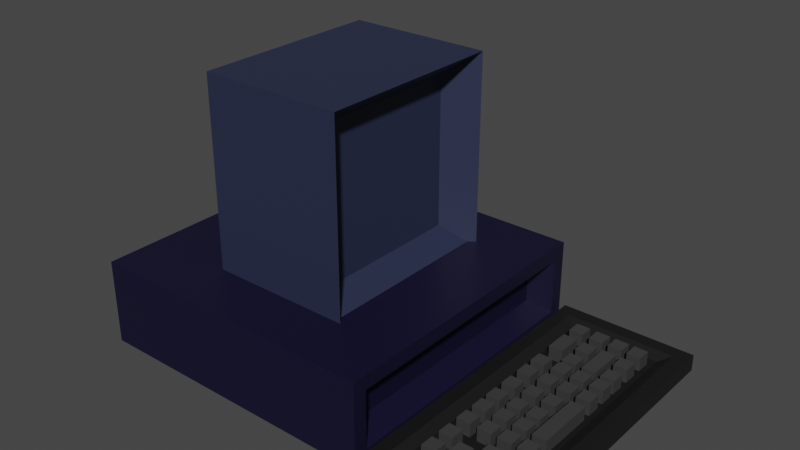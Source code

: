 # Source: PC.blend  (saved by Blender 3.3.6; exported with 4.5.12 LTS)
import bpy
from mathutils import Matrix  # noqa: F401  (used for matrix-valued properties, if any)

bpy.ops.wm.read_factory_settings(use_empty=True)
scene = bpy.context.scene
scene.name = 'Scene'

# ---- collections
col_collection = bpy.data.collections.new('Collection'); scene.collection.children.link(col_collection)

# ---- materials (node trees are filled in below, after node groups)
mat_material_002 = bpy.data.materials.new('Material.002')
mat_material_002.use_transparent_shadow = False
mat_material_003 = bpy.data.materials.new('Material.003')
mat_material_003.use_transparent_shadow = False
mat_material_024 = bpy.data.materials.new('Material.024')
mat_material_024.use_transparent_shadow = False
mat_material_004 = bpy.data.materials.new('Material.004')
mat_material_004.use_transparent_shadow = False
mat_material_005 = bpy.data.materials.new('Material.005')
mat_material_005.use_transparent_shadow = False
mat_material_007 = bpy.data.materials.new('Material.007')
mat_material_007.use_transparent_shadow = False
mat_material_006 = bpy.data.materials.new('Material.006')
mat_material_006.use_transparent_shadow = False
mat_material_008 = bpy.data.materials.new('Material.008')
mat_material_008.use_transparent_shadow = False
mat_material_009 = bpy.data.materials.new('Material.009')
mat_material_009.use_transparent_shadow = False
mat_material_010 = bpy.data.materials.new('Material.010')
mat_material_010.use_transparent_shadow = False
mat_material_011 = bpy.data.materials.new('Material.011')
mat_material_011.use_transparent_shadow = False
mat_material_001 = bpy.data.materials.new('Material.001')
mat_material_001.use_transparent_shadow = False
mat_material_012 = bpy.data.materials.new('Material.012')
mat_material_012.use_transparent_shadow = False
mat_material_013 = bpy.data.materials.new('Material.013')
mat_material_013.use_transparent_shadow = False
mat_material_014 = bpy.data.materials.new('Material.014')
mat_material_014.use_transparent_shadow = False
mat_material_015 = bpy.data.materials.new('Material.015')
mat_material_015.use_transparent_shadow = False
mat_material_016 = bpy.data.materials.new('Material.016')
mat_material_016.use_transparent_shadow = False
mat_material_017 = bpy.data.materials.new('Material.017')
mat_material_017.use_transparent_shadow = False
mat_material_018 = bpy.data.materials.new('Material.018')
mat_material_018.use_transparent_shadow = False
mat_material_019 = bpy.data.materials.new('Material.019')
mat_material_019.use_transparent_shadow = False
mat_material_020 = bpy.data.materials.new('Material.020')
mat_material_020.use_transparent_shadow = False
mat_material_021 = bpy.data.materials.new('Material.021')
mat_material_021.use_transparent_shadow = False
mat_material_022 = bpy.data.materials.new('Material.022')
mat_material_022.use_transparent_shadow = False
mat_material_023 = bpy.data.materials.new('Material.023')
mat_material_023.use_transparent_shadow = False
mat_material_025 = bpy.data.materials.new('Material.025')
mat_material_025.use_transparent_shadow = False
mat_material_026 = bpy.data.materials.new('Material.026')
mat_material_026.use_transparent_shadow = False
mat_material_027 = bpy.data.materials.new('Material.027')
mat_material_027.use_transparent_shadow = False
mat_material_028 = bpy.data.materials.new('Material.028')
mat_material_028.use_transparent_shadow = False
mat_material_029 = bpy.data.materials.new('Material.029')
mat_material_029.use_transparent_shadow = False
mat_material_030 = bpy.data.materials.new('Material.030')
mat_material_030.use_transparent_shadow = False
mat_material_031 = bpy.data.materials.new('Material.031')
mat_material_031.use_transparent_shadow = False
mat_material_032 = bpy.data.materials.new('Material.032')
mat_material_032.use_transparent_shadow = False
mat_material_041 = bpy.data.materials.new('Material.041')
mat_material_041.use_transparent_shadow = False
mat_material_040 = bpy.data.materials.new('Material.040')
mat_material_040.use_transparent_shadow = False
mat_material_039 = bpy.data.materials.new('Material.039')
mat_material_039.use_transparent_shadow = False
mat_material_038 = bpy.data.materials.new('Material.038')
mat_material_038.use_transparent_shadow = False
mat_material_037 = bpy.data.materials.new('Material.037')
mat_material_037.use_transparent_shadow = False
mat_material_036 = bpy.data.materials.new('Material.036')
mat_material_036.use_transparent_shadow = False
mat_material_035 = bpy.data.materials.new('Material.035')
mat_material_035.use_transparent_shadow = False
mat_material_034 = bpy.data.materials.new('Material.034')
mat_material_034.use_transparent_shadow = False
mat_material_033 = bpy.data.materials.new('Material.033')
mat_material_033.use_transparent_shadow = False

# ---- material node trees
mat_material_002.use_nodes = True; mat_material_002.node_tree.nodes.clear()
_N = mat_material_002.node_tree.nodes; _L = mat_material_002.node_tree.links
n0 = _N.new('ShaderNodeBsdfPrincipled'); n0.name = 'Principled BSDF'; n0.location = (10, 300)
n0.distribution = 'GGX'
n0.subsurface_method = 'RANDOM_WALK_SKIN'
n0.inputs[0].default_value = (0.005228, 0.004099, 0.02539, 1.0)
n0.inputs[3].default_value = 1.45
n0.inputs[27].default_value = (0.0, 0.0, 0.0, 1.0)
n0.inputs[28].default_value = 1.0
n1 = _N.new('ShaderNodeOutputMaterial'); n1.name = 'Material Output'; n1.location = (300, 300)
_L.new(n0.outputs[0], n1.inputs[0])
n1.is_active_output = True
mat_material_003.use_nodes = True; mat_material_003.node_tree.nodes.clear()
_N = mat_material_003.node_tree.nodes; _L = mat_material_003.node_tree.links
n0 = _N.new('ShaderNodeBsdfPrincipled'); n0.name = 'Principled BSDF'; n0.location = (10, 300)
n0.distribution = 'GGX'
n0.subsurface_method = 'RANDOM_WALK_SKIN'
n0.inputs[0].default_value = (0.02193, 0.02761, 0.06372, 1.0)
n0.inputs[3].default_value = 1.45
n0.inputs[27].default_value = (0.0, 0.0, 0.0, 1.0)
n0.inputs[28].default_value = 1.0
n1 = _N.new('ShaderNodeOutputMaterial'); n1.name = 'Material Output'; n1.location = (300, 300)
_L.new(n0.outputs[0], n1.inputs[0])
n1.is_active_output = True
mat_material_024.use_nodes = True; mat_material_024.node_tree.nodes.clear()
_N = mat_material_024.node_tree.nodes; _L = mat_material_024.node_tree.links
n0 = _N.new('ShaderNodeBsdfPrincipled'); n0.name = 'Principled BSDF'; n0.location = (10, 300)
n0.distribution = 'GGX'
n0.subsurface_method = 'RANDOM_WALK_SKIN'
n0.inputs[0].default_value = (0.007775, 0.007775, 0.007775, 1.0)
n0.inputs[3].default_value = 1.45
n0.inputs[27].default_value = (0.0, 0.0, 0.0, 1.0)
n0.inputs[28].default_value = 1.0
n1 = _N.new('ShaderNodeOutputMaterial'); n1.name = 'Material Output'; n1.location = (300, 300)
_L.new(n0.outputs[0], n1.inputs[0])
n1.is_active_output = True
mat_material_004.use_nodes = True; mat_material_004.node_tree.nodes.clear()
_N = mat_material_004.node_tree.nodes; _L = mat_material_004.node_tree.links
n0 = _N.new('ShaderNodeBsdfPrincipled'); n0.name = 'Principled BSDF'; n0.location = (10, 300)
n0.distribution = 'GGX'
n0.subsurface_method = 'RANDOM_WALK_SKIN'
n0.inputs[0].default_value = (0.04519, 0.04519, 0.04519, 1.0)
n0.inputs[3].default_value = 1.45
n0.inputs[27].default_value = (0.0, 0.0, 0.0, 1.0)
n0.inputs[28].default_value = 1.0
n1 = _N.new('ShaderNodeOutputMaterial'); n1.name = 'Material Output'; n1.location = (300, 300)
_L.new(n0.outputs[0], n1.inputs[0])
n1.is_active_output = True
mat_material_005.use_nodes = True; mat_material_005.node_tree.nodes.clear()
_N = mat_material_005.node_tree.nodes; _L = mat_material_005.node_tree.links
n0 = _N.new('ShaderNodeBsdfPrincipled'); n0.name = 'Principled BSDF'; n0.location = (10, 300)
n0.distribution = 'GGX'
n0.subsurface_method = 'RANDOM_WALK_SKIN'
n0.inputs[0].default_value = (0.04519, 0.04519, 0.04519, 1.0)
n0.inputs[3].default_value = 1.45
n0.inputs[27].default_value = (0.0, 0.0, 0.0, 1.0)
n0.inputs[28].default_value = 1.0
n1 = _N.new('ShaderNodeOutputMaterial'); n1.name = 'Material Output'; n1.location = (300, 300)
_L.new(n0.outputs[0], n1.inputs[0])
n1.is_active_output = True
mat_material_007.use_nodes = True; mat_material_007.node_tree.nodes.clear()
_N = mat_material_007.node_tree.nodes; _L = mat_material_007.node_tree.links
n0 = _N.new('ShaderNodeBsdfPrincipled'); n0.name = 'Principled BSDF'; n0.location = (10, 300)
n0.distribution = 'GGX'
n0.subsurface_method = 'RANDOM_WALK_SKIN'
n0.inputs[0].default_value = (0.04519, 0.04519, 0.04519, 1.0)
n0.inputs[3].default_value = 1.45
n0.inputs[27].default_value = (0.0, 0.0, 0.0, 1.0)
n0.inputs[28].default_value = 1.0
n1 = _N.new('ShaderNodeOutputMaterial'); n1.name = 'Material Output'; n1.location = (300, 300)
_L.new(n0.outputs[0], n1.inputs[0])
n1.is_active_output = True
mat_material_006.use_nodes = True; mat_material_006.node_tree.nodes.clear()
_N = mat_material_006.node_tree.nodes; _L = mat_material_006.node_tree.links
n0 = _N.new('ShaderNodeBsdfPrincipled'); n0.name = 'Principled BSDF'; n0.location = (10, 300)
n0.distribution = 'GGX'
n0.subsurface_method = 'RANDOM_WALK_SKIN'
n0.inputs[0].default_value = (0.04519, 0.04519, 0.04519, 1.0)
n0.inputs[3].default_value = 1.45
n0.inputs[27].default_value = (0.0, 0.0, 0.0, 1.0)
n0.inputs[28].default_value = 1.0
n1 = _N.new('ShaderNodeOutputMaterial'); n1.name = 'Material Output'; n1.location = (300, 300)
_L.new(n0.outputs[0], n1.inputs[0])
n1.is_active_output = True
mat_material_008.use_nodes = True; mat_material_008.node_tree.nodes.clear()
_N = mat_material_008.node_tree.nodes; _L = mat_material_008.node_tree.links
n0 = _N.new('ShaderNodeBsdfPrincipled'); n0.name = 'Principled BSDF'; n0.location = (10, 300)
n0.distribution = 'GGX'
n0.subsurface_method = 'RANDOM_WALK_SKIN'
n0.inputs[0].default_value = (0.04519, 0.04519, 0.04519, 1.0)
n0.inputs[3].default_value = 1.45
n0.inputs[27].default_value = (0.0, 0.0, 0.0, 1.0)
n0.inputs[28].default_value = 1.0
n1 = _N.new('ShaderNodeOutputMaterial'); n1.name = 'Material Output'; n1.location = (300, 300)
_L.new(n0.outputs[0], n1.inputs[0])
n1.is_active_output = True
mat_material_009.use_nodes = True; mat_material_009.node_tree.nodes.clear()
_N = mat_material_009.node_tree.nodes; _L = mat_material_009.node_tree.links
n0 = _N.new('ShaderNodeBsdfPrincipled'); n0.name = 'Principled BSDF'; n0.location = (10, 300)
n0.distribution = 'GGX'
n0.subsurface_method = 'RANDOM_WALK_SKIN'
n0.inputs[0].default_value = (0.04519, 0.04519, 0.04519, 1.0)
n0.inputs[3].default_value = 1.45
n0.inputs[27].default_value = (0.0, 0.0, 0.0, 1.0)
n0.inputs[28].default_value = 1.0
n1 = _N.new('ShaderNodeOutputMaterial'); n1.name = 'Material Output'; n1.location = (300, 300)
_L.new(n0.outputs[0], n1.inputs[0])
n1.is_active_output = True
mat_material_010.use_nodes = True; mat_material_010.node_tree.nodes.clear()
_N = mat_material_010.node_tree.nodes; _L = mat_material_010.node_tree.links
n0 = _N.new('ShaderNodeBsdfPrincipled'); n0.name = 'Principled BSDF'; n0.location = (10, 300)
n0.distribution = 'GGX'
n0.subsurface_method = 'RANDOM_WALK_SKIN'
n0.inputs[0].default_value = (0.04519, 0.04519, 0.04519, 1.0)
n0.inputs[3].default_value = 1.45
n0.inputs[27].default_value = (0.0, 0.0, 0.0, 1.0)
n0.inputs[28].default_value = 1.0
n1 = _N.new('ShaderNodeOutputMaterial'); n1.name = 'Material Output'; n1.location = (300, 300)
_L.new(n0.outputs[0], n1.inputs[0])
n1.is_active_output = True
mat_material_011.use_nodes = True; mat_material_011.node_tree.nodes.clear()
_N = mat_material_011.node_tree.nodes; _L = mat_material_011.node_tree.links
n0 = _N.new('ShaderNodeBsdfPrincipled'); n0.name = 'Principled BSDF'; n0.location = (10, 300)
n0.distribution = 'GGX'
n0.subsurface_method = 'RANDOM_WALK_SKIN'
n0.inputs[0].default_value = (0.04519, 0.04519, 0.04519, 1.0)
n0.inputs[3].default_value = 1.45
n0.inputs[27].default_value = (0.0, 0.0, 0.0, 1.0)
n0.inputs[28].default_value = 1.0
n1 = _N.new('ShaderNodeOutputMaterial'); n1.name = 'Material Output'; n1.location = (300, 300)
_L.new(n0.outputs[0], n1.inputs[0])
n1.is_active_output = True
mat_material_001.use_nodes = True; mat_material_001.node_tree.nodes.clear()
_N = mat_material_001.node_tree.nodes; _L = mat_material_001.node_tree.links
n0 = _N.new('ShaderNodeBsdfPrincipled'); n0.name = 'Principled BSDF'; n0.location = (10, 300)
n0.distribution = 'GGX'
n0.subsurface_method = 'RANDOM_WALK_SKIN'
n0.inputs[0].default_value = (0.04519, 0.04519, 0.04519, 1.0)
n0.inputs[3].default_value = 1.45
n0.inputs[27].default_value = (0.0, 0.0, 0.0, 1.0)
n0.inputs[28].default_value = 1.0
n1 = _N.new('ShaderNodeOutputMaterial'); n1.name = 'Material Output'; n1.location = (300, 300)
_L.new(n0.outputs[0], n1.inputs[0])
n1.is_active_output = True
mat_material_012.use_nodes = True; mat_material_012.node_tree.nodes.clear()
_N = mat_material_012.node_tree.nodes; _L = mat_material_012.node_tree.links
n0 = _N.new('ShaderNodeBsdfPrincipled'); n0.name = 'Principled BSDF'; n0.location = (10, 300)
n0.distribution = 'GGX'
n0.subsurface_method = 'RANDOM_WALK_SKIN'
n0.inputs[0].default_value = (0.04519, 0.04519, 0.04519, 1.0)
n0.inputs[3].default_value = 1.45
n0.inputs[27].default_value = (0.0, 0.0, 0.0, 1.0)
n0.inputs[28].default_value = 1.0
n1 = _N.new('ShaderNodeOutputMaterial'); n1.name = 'Material Output'; n1.location = (300, 300)
_L.new(n0.outputs[0], n1.inputs[0])
n1.is_active_output = True
mat_material_013.use_nodes = True; mat_material_013.node_tree.nodes.clear()
_N = mat_material_013.node_tree.nodes; _L = mat_material_013.node_tree.links
n0 = _N.new('ShaderNodeBsdfPrincipled'); n0.name = 'Principled BSDF'; n0.location = (10, 300)
n0.distribution = 'GGX'
n0.subsurface_method = 'RANDOM_WALK_SKIN'
n0.inputs[0].default_value = (0.04519, 0.04519, 0.04519, 1.0)
n0.inputs[3].default_value = 1.45
n0.inputs[27].default_value = (0.0, 0.0, 0.0, 1.0)
n0.inputs[28].default_value = 1.0
n1 = _N.new('ShaderNodeOutputMaterial'); n1.name = 'Material Output'; n1.location = (300, 300)
_L.new(n0.outputs[0], n1.inputs[0])
n1.is_active_output = True
mat_material_014.use_nodes = True; mat_material_014.node_tree.nodes.clear()
_N = mat_material_014.node_tree.nodes; _L = mat_material_014.node_tree.links
n0 = _N.new('ShaderNodeBsdfPrincipled'); n0.name = 'Principled BSDF'; n0.location = (10, 300)
n0.distribution = 'GGX'
n0.subsurface_method = 'RANDOM_WALK_SKIN'
n0.inputs[0].default_value = (0.04519, 0.04519, 0.04519, 1.0)
n0.inputs[3].default_value = 1.45
n0.inputs[27].default_value = (0.0, 0.0, 0.0, 1.0)
n0.inputs[28].default_value = 1.0
n1 = _N.new('ShaderNodeOutputMaterial'); n1.name = 'Material Output'; n1.location = (300, 300)
_L.new(n0.outputs[0], n1.inputs[0])
n1.is_active_output = True
mat_material_015.use_nodes = True; mat_material_015.node_tree.nodes.clear()
_N = mat_material_015.node_tree.nodes; _L = mat_material_015.node_tree.links
n0 = _N.new('ShaderNodeBsdfPrincipled'); n0.name = 'Principled BSDF'; n0.location = (10, 300)
n0.distribution = 'GGX'
n0.subsurface_method = 'RANDOM_WALK_SKIN'
n0.inputs[0].default_value = (0.04519, 0.04519, 0.04519, 1.0)
n0.inputs[3].default_value = 1.45
n0.inputs[27].default_value = (0.0, 0.0, 0.0, 1.0)
n0.inputs[28].default_value = 1.0
n1 = _N.new('ShaderNodeOutputMaterial'); n1.name = 'Material Output'; n1.location = (300, 300)
_L.new(n0.outputs[0], n1.inputs[0])
n1.is_active_output = True
mat_material_016.use_nodes = True; mat_material_016.node_tree.nodes.clear()
_N = mat_material_016.node_tree.nodes; _L = mat_material_016.node_tree.links
n0 = _N.new('ShaderNodeBsdfPrincipled'); n0.name = 'Principled BSDF'; n0.location = (10, 300)
n0.distribution = 'GGX'
n0.subsurface_method = 'RANDOM_WALK_SKIN'
n0.inputs[0].default_value = (0.04519, 0.04519, 0.04519, 1.0)
n0.inputs[3].default_value = 1.45
n0.inputs[27].default_value = (0.0, 0.0, 0.0, 1.0)
n0.inputs[28].default_value = 1.0
n1 = _N.new('ShaderNodeOutputMaterial'); n1.name = 'Material Output'; n1.location = (300, 300)
_L.new(n0.outputs[0], n1.inputs[0])
n1.is_active_output = True
mat_material_017.use_nodes = True; mat_material_017.node_tree.nodes.clear()
_N = mat_material_017.node_tree.nodes; _L = mat_material_017.node_tree.links
n0 = _N.new('ShaderNodeBsdfPrincipled'); n0.name = 'Principled BSDF'; n0.location = (10, 300)
n0.distribution = 'GGX'
n0.subsurface_method = 'RANDOM_WALK_SKIN'
n0.inputs[0].default_value = (0.04519, 0.04519, 0.04519, 1.0)
n0.inputs[3].default_value = 1.45
n0.inputs[27].default_value = (0.0, 0.0, 0.0, 1.0)
n0.inputs[28].default_value = 1.0
n1 = _N.new('ShaderNodeOutputMaterial'); n1.name = 'Material Output'; n1.location = (300, 300)
_L.new(n0.outputs[0], n1.inputs[0])
n1.is_active_output = True
mat_material_018.use_nodes = True; mat_material_018.node_tree.nodes.clear()
_N = mat_material_018.node_tree.nodes; _L = mat_material_018.node_tree.links
n0 = _N.new('ShaderNodeBsdfPrincipled'); n0.name = 'Principled BSDF'; n0.location = (10, 300)
n0.distribution = 'GGX'
n0.subsurface_method = 'RANDOM_WALK_SKIN'
n0.inputs[0].default_value = (0.04519, 0.04519, 0.04519, 1.0)
n0.inputs[3].default_value = 1.45
n0.inputs[27].default_value = (0.0, 0.0, 0.0, 1.0)
n0.inputs[28].default_value = 1.0
n1 = _N.new('ShaderNodeOutputMaterial'); n1.name = 'Material Output'; n1.location = (300, 300)
_L.new(n0.outputs[0], n1.inputs[0])
n1.is_active_output = True
mat_material_019.use_nodes = True; mat_material_019.node_tree.nodes.clear()
_N = mat_material_019.node_tree.nodes; _L = mat_material_019.node_tree.links
n0 = _N.new('ShaderNodeBsdfPrincipled'); n0.name = 'Principled BSDF'; n0.location = (10, 300)
n0.distribution = 'GGX'
n0.subsurface_method = 'RANDOM_WALK_SKIN'
n0.inputs[0].default_value = (0.04519, 0.04519, 0.04519, 1.0)
n0.inputs[3].default_value = 1.45
n0.inputs[27].default_value = (0.0, 0.0, 0.0, 1.0)
n0.inputs[28].default_value = 1.0
n1 = _N.new('ShaderNodeOutputMaterial'); n1.name = 'Material Output'; n1.location = (300, 300)
_L.new(n0.outputs[0], n1.inputs[0])
n1.is_active_output = True
mat_material_020.use_nodes = True; mat_material_020.node_tree.nodes.clear()
_N = mat_material_020.node_tree.nodes; _L = mat_material_020.node_tree.links
n0 = _N.new('ShaderNodeBsdfPrincipled'); n0.name = 'Principled BSDF'; n0.location = (10, 300)
n0.distribution = 'GGX'
n0.subsurface_method = 'RANDOM_WALK_SKIN'
n0.inputs[0].default_value = (0.04519, 0.04519, 0.04519, 1.0)
n0.inputs[3].default_value = 1.45
n0.inputs[27].default_value = (0.0, 0.0, 0.0, 1.0)
n0.inputs[28].default_value = 1.0
n1 = _N.new('ShaderNodeOutputMaterial'); n1.name = 'Material Output'; n1.location = (300, 300)
_L.new(n0.outputs[0], n1.inputs[0])
n1.is_active_output = True
mat_material_021.use_nodes = True; mat_material_021.node_tree.nodes.clear()
_N = mat_material_021.node_tree.nodes; _L = mat_material_021.node_tree.links
n0 = _N.new('ShaderNodeBsdfPrincipled'); n0.name = 'Principled BSDF'; n0.location = (10, 300)
n0.distribution = 'GGX'
n0.subsurface_method = 'RANDOM_WALK_SKIN'
n0.inputs[0].default_value = (0.04519, 0.04519, 0.04519, 1.0)
n0.inputs[3].default_value = 1.45
n0.inputs[27].default_value = (0.0, 0.0, 0.0, 1.0)
n0.inputs[28].default_value = 1.0
n1 = _N.new('ShaderNodeOutputMaterial'); n1.name = 'Material Output'; n1.location = (300, 300)
_L.new(n0.outputs[0], n1.inputs[0])
n1.is_active_output = True
mat_material_022.use_nodes = True; mat_material_022.node_tree.nodes.clear()
_N = mat_material_022.node_tree.nodes; _L = mat_material_022.node_tree.links
n0 = _N.new('ShaderNodeBsdfPrincipled'); n0.name = 'Principled BSDF'; n0.location = (10, 300)
n0.distribution = 'GGX'
n0.subsurface_method = 'RANDOM_WALK_SKIN'
n0.inputs[0].default_value = (0.04519, 0.04519, 0.04519, 1.0)
n0.inputs[3].default_value = 1.45
n0.inputs[27].default_value = (0.0, 0.0, 0.0, 1.0)
n0.inputs[28].default_value = 1.0
n1 = _N.new('ShaderNodeOutputMaterial'); n1.name = 'Material Output'; n1.location = (300, 300)
_L.new(n0.outputs[0], n1.inputs[0])
n1.is_active_output = True
mat_material_023.use_nodes = True; mat_material_023.node_tree.nodes.clear()
_N = mat_material_023.node_tree.nodes; _L = mat_material_023.node_tree.links
n0 = _N.new('ShaderNodeBsdfPrincipled'); n0.name = 'Principled BSDF'; n0.location = (10, 300)
n0.distribution = 'GGX'
n0.subsurface_method = 'RANDOM_WALK_SKIN'
n0.inputs[0].default_value = (0.04519, 0.04519, 0.04519, 1.0)
n0.inputs[3].default_value = 1.45
n0.inputs[27].default_value = (0.0, 0.0, 0.0, 1.0)
n0.inputs[28].default_value = 1.0
n1 = _N.new('ShaderNodeOutputMaterial'); n1.name = 'Material Output'; n1.location = (300, 300)
_L.new(n0.outputs[0], n1.inputs[0])
n1.is_active_output = True
mat_material_025.use_nodes = True; mat_material_025.node_tree.nodes.clear()
_N = mat_material_025.node_tree.nodes; _L = mat_material_025.node_tree.links
n0 = _N.new('ShaderNodeBsdfPrincipled'); n0.name = 'Principled BSDF'; n0.location = (10, 300)
n0.distribution = 'GGX'
n0.subsurface_method = 'RANDOM_WALK_SKIN'
n0.inputs[0].default_value = (0.04519, 0.04519, 0.04519, 1.0)
n0.inputs[3].default_value = 1.45
n0.inputs[27].default_value = (0.0, 0.0, 0.0, 1.0)
n0.inputs[28].default_value = 1.0
n1 = _N.new('ShaderNodeOutputMaterial'); n1.name = 'Material Output'; n1.location = (300, 300)
_L.new(n0.outputs[0], n1.inputs[0])
n1.is_active_output = True
mat_material_026.use_nodes = True; mat_material_026.node_tree.nodes.clear()
_N = mat_material_026.node_tree.nodes; _L = mat_material_026.node_tree.links
n0 = _N.new('ShaderNodeBsdfPrincipled'); n0.name = 'Principled BSDF'; n0.location = (10, 300)
n0.distribution = 'GGX'
n0.subsurface_method = 'RANDOM_WALK_SKIN'
n0.inputs[0].default_value = (0.04519, 0.04519, 0.04519, 1.0)
n0.inputs[3].default_value = 1.45
n0.inputs[27].default_value = (0.0, 0.0, 0.0, 1.0)
n0.inputs[28].default_value = 1.0
n1 = _N.new('ShaderNodeOutputMaterial'); n1.name = 'Material Output'; n1.location = (300, 300)
_L.new(n0.outputs[0], n1.inputs[0])
n1.is_active_output = True
mat_material_027.use_nodes = True; mat_material_027.node_tree.nodes.clear()
_N = mat_material_027.node_tree.nodes; _L = mat_material_027.node_tree.links
n0 = _N.new('ShaderNodeBsdfPrincipled'); n0.name = 'Principled BSDF'; n0.location = (10, 300)
n0.distribution = 'GGX'
n0.subsurface_method = 'RANDOM_WALK_SKIN'
n0.inputs[0].default_value = (0.04519, 0.04519, 0.04519, 1.0)
n0.inputs[3].default_value = 1.45
n0.inputs[27].default_value = (0.0, 0.0, 0.0, 1.0)
n0.inputs[28].default_value = 1.0
n1 = _N.new('ShaderNodeOutputMaterial'); n1.name = 'Material Output'; n1.location = (300, 300)
_L.new(n0.outputs[0], n1.inputs[0])
n1.is_active_output = True
mat_material_028.use_nodes = True; mat_material_028.node_tree.nodes.clear()
_N = mat_material_028.node_tree.nodes; _L = mat_material_028.node_tree.links
n0 = _N.new('ShaderNodeBsdfPrincipled'); n0.name = 'Principled BSDF'; n0.location = (10, 300)
n0.distribution = 'GGX'
n0.subsurface_method = 'RANDOM_WALK_SKIN'
n0.inputs[0].default_value = (0.04519, 0.04519, 0.04519, 1.0)
n0.inputs[3].default_value = 1.45
n0.inputs[27].default_value = (0.0, 0.0, 0.0, 1.0)
n0.inputs[28].default_value = 1.0
n1 = _N.new('ShaderNodeOutputMaterial'); n1.name = 'Material Output'; n1.location = (300, 300)
_L.new(n0.outputs[0], n1.inputs[0])
n1.is_active_output = True
mat_material_029.use_nodes = True; mat_material_029.node_tree.nodes.clear()
_N = mat_material_029.node_tree.nodes; _L = mat_material_029.node_tree.links
n0 = _N.new('ShaderNodeBsdfPrincipled'); n0.name = 'Principled BSDF'; n0.location = (10, 300)
n0.distribution = 'GGX'
n0.subsurface_method = 'RANDOM_WALK_SKIN'
n0.inputs[0].default_value = (0.04519, 0.04519, 0.04519, 1.0)
n0.inputs[3].default_value = 1.45
n0.inputs[27].default_value = (0.0, 0.0, 0.0, 1.0)
n0.inputs[28].default_value = 1.0
n1 = _N.new('ShaderNodeOutputMaterial'); n1.name = 'Material Output'; n1.location = (300, 300)
_L.new(n0.outputs[0], n1.inputs[0])
n1.is_active_output = True
mat_material_030.use_nodes = True; mat_material_030.node_tree.nodes.clear()
_N = mat_material_030.node_tree.nodes; _L = mat_material_030.node_tree.links
n0 = _N.new('ShaderNodeBsdfPrincipled'); n0.name = 'Principled BSDF'; n0.location = (10, 300)
n0.distribution = 'GGX'
n0.subsurface_method = 'RANDOM_WALK_SKIN'
n0.inputs[0].default_value = (0.04519, 0.04519, 0.04519, 1.0)
n0.inputs[3].default_value = 1.45
n0.inputs[27].default_value = (0.0, 0.0, 0.0, 1.0)
n0.inputs[28].default_value = 1.0
n1 = _N.new('ShaderNodeOutputMaterial'); n1.name = 'Material Output'; n1.location = (300, 300)
_L.new(n0.outputs[0], n1.inputs[0])
n1.is_active_output = True
mat_material_031.use_nodes = True; mat_material_031.node_tree.nodes.clear()
_N = mat_material_031.node_tree.nodes; _L = mat_material_031.node_tree.links
n0 = _N.new('ShaderNodeBsdfPrincipled'); n0.name = 'Principled BSDF'; n0.location = (10, 300)
n0.distribution = 'GGX'
n0.subsurface_method = 'RANDOM_WALK_SKIN'
n0.inputs[0].default_value = (0.04519, 0.04519, 0.04519, 1.0)
n0.inputs[3].default_value = 1.45
n0.inputs[27].default_value = (0.0, 0.0, 0.0, 1.0)
n0.inputs[28].default_value = 1.0
n1 = _N.new('ShaderNodeOutputMaterial'); n1.name = 'Material Output'; n1.location = (300, 300)
_L.new(n0.outputs[0], n1.inputs[0])
n1.is_active_output = True
mat_material_032.use_nodes = True; mat_material_032.node_tree.nodes.clear()
_N = mat_material_032.node_tree.nodes; _L = mat_material_032.node_tree.links
n0 = _N.new('ShaderNodeBsdfPrincipled'); n0.name = 'Principled BSDF'; n0.location = (10, 300)
n0.distribution = 'GGX'
n0.subsurface_method = 'RANDOM_WALK_SKIN'
n0.inputs[0].default_value = (0.04519, 0.04519, 0.04519, 1.0)
n0.inputs[3].default_value = 1.45
n0.inputs[27].default_value = (0.0, 0.0, 0.0, 1.0)
n0.inputs[28].default_value = 1.0
n1 = _N.new('ShaderNodeOutputMaterial'); n1.name = 'Material Output'; n1.location = (300, 300)
_L.new(n0.outputs[0], n1.inputs[0])
n1.is_active_output = True
mat_material_041.use_nodes = True; mat_material_041.node_tree.nodes.clear()
_N = mat_material_041.node_tree.nodes; _L = mat_material_041.node_tree.links
n0 = _N.new('ShaderNodeBsdfPrincipled'); n0.name = 'Principled BSDF'; n0.location = (10, 300)
n0.distribution = 'GGX'
n0.subsurface_method = 'RANDOM_WALK_SKIN'
n0.inputs[0].default_value = (0.04519, 0.04519, 0.04519, 1.0)
n0.inputs[3].default_value = 1.45
n0.inputs[27].default_value = (0.0, 0.0, 0.0, 1.0)
n0.inputs[28].default_value = 1.0
n1 = _N.new('ShaderNodeOutputMaterial'); n1.name = 'Material Output'; n1.location = (300, 300)
_L.new(n0.outputs[0], n1.inputs[0])
n1.is_active_output = True
mat_material_040.use_nodes = True; mat_material_040.node_tree.nodes.clear()
_N = mat_material_040.node_tree.nodes; _L = mat_material_040.node_tree.links
n0 = _N.new('ShaderNodeBsdfPrincipled'); n0.name = 'Principled BSDF'; n0.location = (10, 300)
n0.distribution = 'GGX'
n0.subsurface_method = 'RANDOM_WALK_SKIN'
n0.inputs[0].default_value = (0.04519, 0.04519, 0.04519, 1.0)
n0.inputs[3].default_value = 1.45
n0.inputs[27].default_value = (0.0, 0.0, 0.0, 1.0)
n0.inputs[28].default_value = 1.0
n1 = _N.new('ShaderNodeOutputMaterial'); n1.name = 'Material Output'; n1.location = (300, 300)
_L.new(n0.outputs[0], n1.inputs[0])
n1.is_active_output = True
mat_material_039.use_nodes = True; mat_material_039.node_tree.nodes.clear()
_N = mat_material_039.node_tree.nodes; _L = mat_material_039.node_tree.links
n0 = _N.new('ShaderNodeBsdfPrincipled'); n0.name = 'Principled BSDF'; n0.location = (10, 300)
n0.distribution = 'GGX'
n0.subsurface_method = 'RANDOM_WALK_SKIN'
n0.inputs[0].default_value = (0.04519, 0.04519, 0.04519, 1.0)
n0.inputs[3].default_value = 1.45
n0.inputs[27].default_value = (0.0, 0.0, 0.0, 1.0)
n0.inputs[28].default_value = 1.0
n1 = _N.new('ShaderNodeOutputMaterial'); n1.name = 'Material Output'; n1.location = (300, 300)
_L.new(n0.outputs[0], n1.inputs[0])
n1.is_active_output = True
mat_material_038.use_nodes = True; mat_material_038.node_tree.nodes.clear()
_N = mat_material_038.node_tree.nodes; _L = mat_material_038.node_tree.links
n0 = _N.new('ShaderNodeBsdfPrincipled'); n0.name = 'Principled BSDF'; n0.location = (10, 300)
n0.distribution = 'GGX'
n0.subsurface_method = 'RANDOM_WALK_SKIN'
n0.inputs[0].default_value = (0.04519, 0.04519, 0.04519, 1.0)
n0.inputs[3].default_value = 1.45
n0.inputs[27].default_value = (0.0, 0.0, 0.0, 1.0)
n0.inputs[28].default_value = 1.0
n1 = _N.new('ShaderNodeOutputMaterial'); n1.name = 'Material Output'; n1.location = (300, 300)
_L.new(n0.outputs[0], n1.inputs[0])
n1.is_active_output = True
mat_material_037.use_nodes = True; mat_material_037.node_tree.nodes.clear()
_N = mat_material_037.node_tree.nodes; _L = mat_material_037.node_tree.links
n0 = _N.new('ShaderNodeBsdfPrincipled'); n0.name = 'Principled BSDF'; n0.location = (10, 300)
n0.distribution = 'GGX'
n0.subsurface_method = 'RANDOM_WALK_SKIN'
n0.inputs[0].default_value = (0.04519, 0.04519, 0.04519, 1.0)
n0.inputs[3].default_value = 1.45
n0.inputs[27].default_value = (0.0, 0.0, 0.0, 1.0)
n0.inputs[28].default_value = 1.0
n1 = _N.new('ShaderNodeOutputMaterial'); n1.name = 'Material Output'; n1.location = (300, 300)
_L.new(n0.outputs[0], n1.inputs[0])
n1.is_active_output = True
mat_material_036.use_nodes = True; mat_material_036.node_tree.nodes.clear()
_N = mat_material_036.node_tree.nodes; _L = mat_material_036.node_tree.links
n0 = _N.new('ShaderNodeBsdfPrincipled'); n0.name = 'Principled BSDF'; n0.location = (10, 300)
n0.distribution = 'GGX'
n0.subsurface_method = 'RANDOM_WALK_SKIN'
n0.inputs[0].default_value = (0.04519, 0.04519, 0.04519, 1.0)
n0.inputs[3].default_value = 1.45
n0.inputs[27].default_value = (0.0, 0.0, 0.0, 1.0)
n0.inputs[28].default_value = 1.0
n1 = _N.new('ShaderNodeOutputMaterial'); n1.name = 'Material Output'; n1.location = (300, 300)
_L.new(n0.outputs[0], n1.inputs[0])
n1.is_active_output = True
mat_material_035.use_nodes = True; mat_material_035.node_tree.nodes.clear()
_N = mat_material_035.node_tree.nodes; _L = mat_material_035.node_tree.links
n0 = _N.new('ShaderNodeBsdfPrincipled'); n0.name = 'Principled BSDF'; n0.location = (10, 300)
n0.distribution = 'GGX'
n0.subsurface_method = 'RANDOM_WALK_SKIN'
n0.inputs[0].default_value = (0.04519, 0.04519, 0.04519, 1.0)
n0.inputs[3].default_value = 1.45
n0.inputs[27].default_value = (0.0, 0.0, 0.0, 1.0)
n0.inputs[28].default_value = 1.0
n1 = _N.new('ShaderNodeOutputMaterial'); n1.name = 'Material Output'; n1.location = (300, 300)
_L.new(n0.outputs[0], n1.inputs[0])
n1.is_active_output = True
mat_material_034.use_nodes = True; mat_material_034.node_tree.nodes.clear()
_N = mat_material_034.node_tree.nodes; _L = mat_material_034.node_tree.links
n0 = _N.new('ShaderNodeBsdfPrincipled'); n0.name = 'Principled BSDF'; n0.location = (10, 300)
n0.distribution = 'GGX'
n0.subsurface_method = 'RANDOM_WALK_SKIN'
n0.inputs[0].default_value = (0.04519, 0.04519, 0.04519, 1.0)
n0.inputs[3].default_value = 1.45
n0.inputs[27].default_value = (0.0, 0.0, 0.0, 1.0)
n0.inputs[28].default_value = 1.0
n1 = _N.new('ShaderNodeOutputMaterial'); n1.name = 'Material Output'; n1.location = (300, 300)
_L.new(n0.outputs[0], n1.inputs[0])
n1.is_active_output = True
mat_material_033.use_nodes = True; mat_material_033.node_tree.nodes.clear()
_N = mat_material_033.node_tree.nodes; _L = mat_material_033.node_tree.links
n0 = _N.new('ShaderNodeBsdfPrincipled'); n0.name = 'Principled BSDF'; n0.location = (10, 300)
n0.distribution = 'GGX'
n0.subsurface_method = 'RANDOM_WALK_SKIN'
n0.inputs[0].default_value = (0.04519, 0.04519, 0.04519, 1.0)
n0.inputs[3].default_value = 1.45
n0.inputs[27].default_value = (0.0, 0.0, 0.0, 1.0)
n0.inputs[28].default_value = 1.0
n1 = _N.new('ShaderNodeOutputMaterial'); n1.name = 'Material Output'; n1.location = (300, 300)
_L.new(n0.outputs[0], n1.inputs[0])
n1.is_active_output = True

# ---- world
world_world = bpy.data.worlds.new('World'); scene.world = world_world
world_world.use_nodes = True; world_world.node_tree.nodes.clear()
_N = world_world.node_tree.nodes; _L = world_world.node_tree.links
n0 = _N.new('ShaderNodeOutputWorld'); n0.name = 'World Output'; n0.location = (300, 300)
n1 = _N.new('ShaderNodeBackground'); n1.name = 'Background'; n1.location = (10, 300)
n1.inputs[0].default_value = (0.05088, 0.05088, 0.05088, 1.0)
_L.new(n1.outputs[0], n0.inputs[0])
n0.is_active_output = True
world_world.color = (0.05088, 0.05088, 0.05088)
world_world.use_sun_shadow = False
world_world.sun_shadow_jitter_overblur = 0.0

# ---- meshes
me_cube_001 = bpy.data.meshes.new('Cube.001')
me_cube_001.from_pydata([(-1.0, -1.0, -1.0), (-1.0, -1.0, -0.4295), (-1.0, 1.0, -1.0), (-1.0, 1.0, -0.4295), (0.839, -0.8507, -0.8507), (0.839, -0.8507, -0.5788), (0.839, 0.8507, -0.8507), (0.839, 0.8507, -0.5788), (1.0, 1.0, -0.4295), (1.0, 1.0, -1.0), (1.0, -1.0, -1.0), (1.0, -1.0, -0.4295), (1.0, 0.9055, -0.524), (1.0, 0.9055, -0.9055), (1.0, -0.9055, -0.9055), (1.0, -0.9055, -0.524)], [], [(0, 1, 3, 2), (2, 3, 8, 9), (6, 7, 5, 4), (10, 11, 1, 0), (2, 9, 10, 0), (8, 3, 1, 11), (12, 13, 9, 8), (13, 14, 10, 9), (15, 12, 8, 11), (14, 15, 11, 10), (7, 6, 13, 12), (6, 4, 14, 13), (5, 7, 12, 15), (4, 5, 15, 14)])
_uv = me_cube_001.uv_layers.new(name='UVMap')
_uv.uv.foreach_set('vector', [0.375, 0.0, 0.625, 0.0, 0.625, 0.25, 0.375, 0.25, 0.375, 0.25, 0.625, 0.25, 0.625, 0.5, 0.375, 0.5, 0.4404, 0.5187, 0.5596, 0.5187, 0.5596, 0.7313, 0.4404, 0.7313, 0.375, 0.75, 0.625, 0.75, 0.625, 1.0, 0.375, 1.0, 0.125, 0.5, 0.375, 0.5, 0.375, 0.75, 0.125, 0.75, 0.625, 0.5, 0.875, 0.5, 0.875, 0.75, 0.625, 0.75, 0.5836, 0.5118, 0.4164, 0.5118, 0.375, 0.5, 0.625, 0.5, 0.4164, 0.5118, 0.4164, 0.7382, 0.375, 0.75, 0.375, 0.5, 0.5836, 0.7382, 0.5836, 0.5118, 0.625, 0.5, 0.625, 0.75, 0.4164, 0.7382, 0.5836, 0.7382, 0.625, 0.75, 0.375, 0.75, 0.5596, 0.5187, 0.4404, 0.5187, 0.4164, 0.5118, 0.5836, 0.5118, 0.4404, 0.5187, 0.4404, 0.7313, 0.4164, 0.7382, 0.4164, 0.5118, 0.5596, 0.7313, 0.5596, 0.5187, 0.5836, 0.5118, 0.5836, 0.7382, 0.4404, 0.7313, 0.5596, 0.7313, 0.5836, 0.7382, 0.4164, 0.7382])
me_cube_001.materials.append(mat_material_002)
me_cube_001.update()
me_cube_002 = bpy.data.meshes.new('Cube.002')
me_cube_002.from_pydata([(-0.6937, -1.0, -1.0), (-0.6937, -1.0, 1.271), (-0.6937, 1.234, -1.0), (-0.6937, 1.234, 1.271), (0.6666, -0.7384, -0.7384), (0.6666, -0.7384, 1.009), (0.6666, 0.9727, -0.7384), (0.6666, 0.9727, 1.009), (1.0, 1.234, 1.271), (1.0, 1.234, -1.0), (1.0, -1.0, -1.0), (1.0, -1.0, 1.271)], [], [(0, 1, 3, 2), (2, 3, 8, 9), (6, 7, 5, 4), (10, 11, 1, 0), (2, 9, 10, 0), (8, 3, 1, 11), (7, 6, 9, 8), (6, 4, 10, 9), (5, 7, 8, 11), (4, 5, 11, 10)])
_uv = me_cube_002.uv_layers.new(name='UVMap')
_uv.uv.foreach_set('vector', [0.375, 0.0, 0.625, 0.0, 0.625, 0.25, 0.375, 0.25, 0.375, 0.25, 0.625, 0.25, 0.625, 0.5, 0.375, 0.5, 0.4038, 0.5293, 0.5962, 0.5293, 0.5962, 0.7207, 0.4038, 0.7207, 0.375, 0.75, 0.625, 0.75, 0.625, 1.0, 0.375, 1.0, 0.125, 0.5, 0.375, 0.5, 0.375, 0.75, 0.125, 0.75, 0.625, 0.5, 0.875, 0.5, 0.875, 0.75, 0.625, 0.75, 0.5962, 0.5293, 0.4038, 0.5293, 0.375, 0.5, 0.625, 0.5, 0.4038, 0.5293, 0.4038, 0.7207, 0.375, 0.75, 0.375, 0.5, 0.5962, 0.7207, 0.5962, 0.5293, 0.625, 0.5, 0.625, 0.75, 0.4038, 0.7207, 0.5962, 0.7207, 0.625, 0.75, 0.375, 0.75])
me_cube_002.materials.append(mat_material_003)
me_cube_002.update()
me_cube_003 = bpy.data.meshes.new('Cube.003')
me_cube_003.from_pydata([(-1.0, -1.0, -1.0), (-0.8407, -0.8407, -0.9251), (-1.0, 1.0, -1.0), (-0.8407, 0.8407, -0.9251), (-0.0895, -1.0, -1.0), (-0.2488, -0.8407, -0.9251), (-0.0895, 1.0, -1.0), (-0.2488, 0.8407, -0.9251), (-1.0, -1.0, -0.8906), (-1.0, 1.0, -0.8906), (-0.0895, 1.0, -0.8906), (-0.0895, -1.0, -0.8906), (-0.9107, -0.9107, -0.8906), (-0.9107, 0.9107, -0.8906), (-0.1788, 0.9107, -0.8906), (-0.1788, -0.9107, -0.8906)], [], [(0, 8, 9, 2), (2, 9, 10, 6), (6, 10, 11, 4), (4, 11, 8, 0), (2, 6, 4, 0), (7, 3, 1, 5), (12, 13, 9, 8), (13, 14, 10, 9), (14, 15, 11, 10), (15, 12, 8, 11), (1, 3, 13, 12), (3, 7, 14, 13), (7, 5, 15, 14), (5, 1, 12, 15)])
_uv = me_cube_003.uv_layers.new(name='UVMap')
_uv.uv.foreach_set('vector', [0.375, 0.0, 0.625, 0.0, 0.625, 0.25, 0.375, 0.25, 0.375, 0.25, 0.625, 0.25, 0.625, 0.5, 0.375, 0.5, 0.375, 0.5, 0.625, 0.5, 0.625, 0.75, 0.375, 0.75, 0.375, 0.75, 0.625, 0.75, 0.625, 1.0, 0.375, 1.0, 0.125, 0.5, 0.375, 0.5, 0.375, 0.75, 0.125, 0.75, 0.6687, 0.5199, 0.8313, 0.5199, 0.8313, 0.7301, 0.6687, 0.7301, 0.8505, 0.7388, 0.8505, 0.5112, 0.875, 0.5, 0.875, 0.75, 0.8505, 0.5112, 0.6495, 0.5112, 0.625, 0.5, 0.875, 0.5, 0.6495, 0.5112, 0.6495, 0.7388, 0.625, 0.75, 0.625, 0.5, 0.6495, 0.7388, 0.8505, 0.7388, 0.875, 0.75, 0.625, 0.75, 0.8313, 0.7301, 0.8313, 0.5199, 0.8505, 0.5112, 0.8505, 0.7388, 0.8313, 0.5199, 0.6687, 0.5199, 0.6495, 0.5112, 0.8505, 0.5112, 0.6687, 0.5199, 0.6687, 0.7301, 0.6495, 0.7388, 0.6495, 0.5112, 0.6687, 0.7301, 0.8313, 0.7301, 0.8505, 0.7388, 0.6495, 0.7388])
me_cube_003.materials.append(mat_material_024)
me_cube_003.update()
me_cube_004 = bpy.data.meshes.new('Cube.004')
me_cube_004.from_pydata([(-1.0, -1.0, -1.0), (-1.0, -1.0, 1.0), (-1.0, 1.0, -1.0), (-1.0, 1.0, 1.0), (1.0, -1.0, -1.0), (1.0, -1.0, 1.0), (1.0, 1.0, -1.0), (1.0, 1.0, 1.0)], [], [(0, 1, 3, 2), (2, 3, 7, 6), (6, 7, 5, 4), (4, 5, 1, 0), (2, 6, 4, 0), (7, 3, 1, 5)])
_uv = me_cube_004.uv_layers.new(name='UVMap')
_uv.uv.foreach_set('vector', [0.375, 0.0, 0.625, 0.0, 0.625, 0.25, 0.375, 0.25, 0.375, 0.25, 0.625, 0.25, 0.625, 0.5, 0.375, 0.5, 0.375, 0.5, 0.625, 0.5, 0.625, 0.75, 0.375, 0.75, 0.375, 0.75, 0.625, 0.75, 0.625, 1.0, 0.375, 1.0, 0.125, 0.5, 0.375, 0.5, 0.375, 0.75, 0.125, 0.75, 0.625, 0.5, 0.875, 0.5, 0.875, 0.75, 0.625, 0.75])
me_cube_004.materials.append(mat_material_004)
me_cube_004.update()
me_cube_005 = bpy.data.meshes.new('Cube.005')
me_cube_005.from_pydata([(-1.0, -1.0, -1.0), (-1.0, -1.0, 1.0), (-1.0, 1.0, -1.0), (-1.0, 1.0, 1.0), (1.0, -1.0, -1.0), (1.0, -1.0, 1.0), (1.0, 1.0, -1.0), (1.0, 1.0, 1.0)], [], [(0, 1, 3, 2), (2, 3, 7, 6), (6, 7, 5, 4), (4, 5, 1, 0), (2, 6, 4, 0), (7, 3, 1, 5)])
_uv = me_cube_005.uv_layers.new(name='UVMap')
_uv.uv.foreach_set('vector', [0.375, 0.0, 0.625, 0.0, 0.625, 0.25, 0.375, 0.25, 0.375, 0.25, 0.625, 0.25, 0.625, 0.5, 0.375, 0.5, 0.375, 0.5, 0.625, 0.5, 0.625, 0.75, 0.375, 0.75, 0.375, 0.75, 0.625, 0.75, 0.625, 1.0, 0.375, 1.0, 0.125, 0.5, 0.375, 0.5, 0.375, 0.75, 0.125, 0.75, 0.625, 0.5, 0.875, 0.5, 0.875, 0.75, 0.625, 0.75])
me_cube_005.materials.append(mat_material_005)
me_cube_005.update()
me_cube_006 = bpy.data.meshes.new('Cube.006')
me_cube_006.from_pydata([(-1.0, -1.0, -1.0), (-1.0, -1.0, 1.0), (-1.0, 1.0, -1.0), (-1.0, 1.0, 1.0), (1.0, -1.0, -1.0), (1.0, -1.0, 1.0), (1.0, 1.0, -1.0), (1.0, 1.0, 1.0)], [], [(0, 1, 3, 2), (2, 3, 7, 6), (6, 7, 5, 4), (4, 5, 1, 0), (2, 6, 4, 0), (7, 3, 1, 5)])
_uv = me_cube_006.uv_layers.new(name='UVMap')
_uv.uv.foreach_set('vector', [0.375, 0.0, 0.625, 0.0, 0.625, 0.25, 0.375, 0.25, 0.375, 0.25, 0.625, 0.25, 0.625, 0.5, 0.375, 0.5, 0.375, 0.5, 0.625, 0.5, 0.625, 0.75, 0.375, 0.75, 0.375, 0.75, 0.625, 0.75, 0.625, 1.0, 0.375, 1.0, 0.125, 0.5, 0.375, 0.5, 0.375, 0.75, 0.125, 0.75, 0.625, 0.5, 0.875, 0.5, 0.875, 0.75, 0.625, 0.75])
me_cube_006.materials.append(mat_material_007)
me_cube_006.update()
me_cube_007 = bpy.data.meshes.new('Cube.007')
me_cube_007.from_pydata([(-1.0, -1.0, -1.0), (-1.0, -1.0, 1.0), (-1.0, 1.0, -1.0), (-1.0, 1.0, 1.0), (1.0, -1.0, -1.0), (1.0, -1.0, 1.0), (1.0, 1.0, -1.0), (1.0, 1.0, 1.0)], [], [(0, 1, 3, 2), (2, 3, 7, 6), (6, 7, 5, 4), (4, 5, 1, 0), (2, 6, 4, 0), (7, 3, 1, 5)])
_uv = me_cube_007.uv_layers.new(name='UVMap')
_uv.uv.foreach_set('vector', [0.375, 0.0, 0.625, 0.0, 0.625, 0.25, 0.375, 0.25, 0.375, 0.25, 0.625, 0.25, 0.625, 0.5, 0.375, 0.5, 0.375, 0.5, 0.625, 0.5, 0.625, 0.75, 0.375, 0.75, 0.375, 0.75, 0.625, 0.75, 0.625, 1.0, 0.375, 1.0, 0.125, 0.5, 0.375, 0.5, 0.375, 0.75, 0.125, 0.75, 0.625, 0.5, 0.875, 0.5, 0.875, 0.75, 0.625, 0.75])
me_cube_007.materials.append(mat_material_006)
me_cube_007.update()
me_cube_008 = bpy.data.meshes.new('Cube.008')
me_cube_008.from_pydata([(-1.0, -1.0, -1.0), (-1.0, -1.0, 1.0), (-1.0, 1.0, -1.0), (-1.0, 1.0, 1.0), (1.0, -1.0, -1.0), (1.0, -1.0, 1.0), (1.0, 1.0, -1.0), (1.0, 1.0, 1.0)], [], [(0, 1, 3, 2), (2, 3, 7, 6), (6, 7, 5, 4), (4, 5, 1, 0), (2, 6, 4, 0), (7, 3, 1, 5)])
_uv = me_cube_008.uv_layers.new(name='UVMap')
_uv.uv.foreach_set('vector', [0.375, 0.0, 0.625, 0.0, 0.625, 0.25, 0.375, 0.25, 0.375, 0.25, 0.625, 0.25, 0.625, 0.5, 0.375, 0.5, 0.375, 0.5, 0.625, 0.5, 0.625, 0.75, 0.375, 0.75, 0.375, 0.75, 0.625, 0.75, 0.625, 1.0, 0.375, 1.0, 0.125, 0.5, 0.375, 0.5, 0.375, 0.75, 0.125, 0.75, 0.625, 0.5, 0.875, 0.5, 0.875, 0.75, 0.625, 0.75])
me_cube_008.materials.append(mat_material_008)
me_cube_008.update()
me_cube_009 = bpy.data.meshes.new('Cube.009')
me_cube_009.from_pydata([(-1.0, -1.0, -1.0), (-1.0, -1.0, 1.0), (-1.0, 1.0, -1.0), (-1.0, 1.0, 1.0), (1.0, -1.0, -1.0), (1.0, -1.0, 1.0), (1.0, 1.0, -1.0), (1.0, 1.0, 1.0)], [], [(0, 1, 3, 2), (2, 3, 7, 6), (6, 7, 5, 4), (4, 5, 1, 0), (2, 6, 4, 0), (7, 3, 1, 5)])
_uv = me_cube_009.uv_layers.new(name='UVMap')
_uv.uv.foreach_set('vector', [0.375, 0.0, 0.625, 0.0, 0.625, 0.25, 0.375, 0.25, 0.375, 0.25, 0.625, 0.25, 0.625, 0.5, 0.375, 0.5, 0.375, 0.5, 0.625, 0.5, 0.625, 0.75, 0.375, 0.75, 0.375, 0.75, 0.625, 0.75, 0.625, 1.0, 0.375, 1.0, 0.125, 0.5, 0.375, 0.5, 0.375, 0.75, 0.125, 0.75, 0.625, 0.5, 0.875, 0.5, 0.875, 0.75, 0.625, 0.75])
me_cube_009.materials.append(mat_material_009)
me_cube_009.update()
me_cube_010 = bpy.data.meshes.new('Cube.010')
me_cube_010.from_pydata([(-1.0, -1.0, -1.0), (-1.0, -1.0, 1.0), (-1.0, 1.0, -1.0), (-1.0, 1.0, 1.0), (1.0, -1.0, -1.0), (1.0, -1.0, 1.0), (1.0, 1.0, -1.0), (1.0, 1.0, 1.0)], [], [(0, 1, 3, 2), (2, 3, 7, 6), (6, 7, 5, 4), (4, 5, 1, 0), (2, 6, 4, 0), (7, 3, 1, 5)])
_uv = me_cube_010.uv_layers.new(name='UVMap')
_uv.uv.foreach_set('vector', [0.375, 0.0, 0.625, 0.0, 0.625, 0.25, 0.375, 0.25, 0.375, 0.25, 0.625, 0.25, 0.625, 0.5, 0.375, 0.5, 0.375, 0.5, 0.625, 0.5, 0.625, 0.75, 0.375, 0.75, 0.375, 0.75, 0.625, 0.75, 0.625, 1.0, 0.375, 1.0, 0.125, 0.5, 0.375, 0.5, 0.375, 0.75, 0.125, 0.75, 0.625, 0.5, 0.875, 0.5, 0.875, 0.75, 0.625, 0.75])
me_cube_010.materials.append(mat_material_010)
me_cube_010.update()
me_cube_011 = bpy.data.meshes.new('Cube.011')
me_cube_011.from_pydata([(-1.0, -1.0, -1.0), (-1.0, -1.0, 1.0), (-1.0, 1.0, -1.0), (-1.0, 1.0, 1.0), (1.0, -1.0, -1.0), (1.0, -1.0, 1.0), (1.0, 1.0, -1.0), (1.0, 1.0, 1.0)], [], [(0, 1, 3, 2), (2, 3, 7, 6), (6, 7, 5, 4), (4, 5, 1, 0), (2, 6, 4, 0), (7, 3, 1, 5)])
_uv = me_cube_011.uv_layers.new(name='UVMap')
_uv.uv.foreach_set('vector', [0.375, 0.0, 0.625, 0.0, 0.625, 0.25, 0.375, 0.25, 0.375, 0.25, 0.625, 0.25, 0.625, 0.5, 0.375, 0.5, 0.375, 0.5, 0.625, 0.5, 0.625, 0.75, 0.375, 0.75, 0.375, 0.75, 0.625, 0.75, 0.625, 1.0, 0.375, 1.0, 0.125, 0.5, 0.375, 0.5, 0.375, 0.75, 0.125, 0.75, 0.625, 0.5, 0.875, 0.5, 0.875, 0.75, 0.625, 0.75])
me_cube_011.materials.append(mat_material_011)
me_cube_011.update()
me_cube_013 = bpy.data.meshes.new('Cube.013')
me_cube_013.from_pydata([(-1.0, -2.573, -1.0), (-1.0, -2.573, 1.0), (-1.0, 1.0, -1.0), (-1.0, 1.0, 1.0), (1.0, -2.573, -1.0), (1.0, -2.573, 1.0), (1.0, 1.0, -1.0), (1.0, 1.0, 1.0)], [], [(0, 1, 3, 2), (2, 3, 7, 6), (6, 7, 5, 4), (4, 5, 1, 0), (2, 6, 4, 0), (7, 3, 1, 5)])
_uv = me_cube_013.uv_layers.new(name='UVMap')
_uv.uv.foreach_set('vector', [0.375, 0.0, 0.625, 0.0, 0.625, 0.25, 0.375, 0.25, 0.375, 0.25, 0.625, 0.25, 0.625, 0.5, 0.375, 0.5, 0.375, 0.5, 0.625, 0.5, 0.625, 0.75, 0.375, 0.75, 0.375, 0.75, 0.625, 0.75, 0.625, 1.0, 0.375, 1.0, 0.125, 0.5, 0.375, 0.5, 0.375, 0.75, 0.125, 0.75, 0.625, 0.5, 0.875, 0.5, 0.875, 0.75, 0.625, 0.75])
me_cube_013.materials.append(mat_material_001)
me_cube_013.update()
me_cube_014 = bpy.data.meshes.new('Cube.014')
me_cube_014.from_pydata([(-1.0, -1.0, -1.0), (-1.0, -1.0, 1.0), (-1.0, 1.0, -1.0), (-1.0, 1.0, 1.0), (1.0, -1.0, -1.0), (1.0, -1.0, 1.0), (1.0, 1.0, -1.0), (1.0, 1.0, 1.0)], [], [(0, 1, 3, 2), (2, 3, 7, 6), (6, 7, 5, 4), (4, 5, 1, 0), (2, 6, 4, 0), (7, 3, 1, 5)])
_uv = me_cube_014.uv_layers.new(name='UVMap')
_uv.uv.foreach_set('vector', [0.375, 0.0, 0.625, 0.0, 0.625, 0.25, 0.375, 0.25, 0.375, 0.25, 0.625, 0.25, 0.625, 0.5, 0.375, 0.5, 0.375, 0.5, 0.625, 0.5, 0.625, 0.75, 0.375, 0.75, 0.375, 0.75, 0.625, 0.75, 0.625, 1.0, 0.375, 1.0, 0.125, 0.5, 0.375, 0.5, 0.375, 0.75, 0.125, 0.75, 0.625, 0.5, 0.875, 0.5, 0.875, 0.75, 0.625, 0.75])
me_cube_014.materials.append(mat_material_012)
me_cube_014.update()
me_cube_016 = bpy.data.meshes.new('Cube.016')
me_cube_016.from_pydata([(-1.0, -1.0, -1.0), (-1.0, -1.0, 1.0), (-1.0, 2.279, -1.0), (-1.0, 2.279, 1.0), (1.0, -1.0, -1.0), (1.0, -1.0, 1.0), (1.0, 2.279, -1.0), (1.0, 2.279, 1.0)], [], [(0, 1, 3, 2), (2, 3, 7, 6), (6, 7, 5, 4), (4, 5, 1, 0), (2, 6, 4, 0), (7, 3, 1, 5)])
_uv = me_cube_016.uv_layers.new(name='UVMap')
_uv.uv.foreach_set('vector', [0.375, 0.0, 0.625, 0.0, 0.625, 0.25, 0.375, 0.25, 0.375, 0.25, 0.625, 0.25, 0.625, 0.5, 0.375, 0.5, 0.375, 0.5, 0.625, 0.5, 0.625, 0.75, 0.375, 0.75, 0.375, 0.75, 0.625, 0.75, 0.625, 1.0, 0.375, 1.0, 0.125, 0.5, 0.375, 0.5, 0.375, 0.75, 0.125, 0.75, 0.625, 0.5, 0.875, 0.5, 0.875, 0.75, 0.625, 0.75])
me_cube_016.materials.append(mat_material_013)
me_cube_016.update()
me_cube_018 = bpy.data.meshes.new('Cube.018')
me_cube_018.from_pydata([(-1.0, -1.0, -1.0), (-1.0, -1.0, 1.0), (-1.0, 1.0, -1.0), (-1.0, 1.0, 1.0), (1.0, -1.0, -1.0), (1.0, -1.0, 1.0), (1.0, 1.0, -1.0), (1.0, 1.0, 1.0)], [], [(0, 1, 3, 2), (2, 3, 7, 6), (6, 7, 5, 4), (4, 5, 1, 0), (2, 6, 4, 0), (7, 3, 1, 5)])
_uv = me_cube_018.uv_layers.new(name='UVMap')
_uv.uv.foreach_set('vector', [0.375, 0.0, 0.625, 0.0, 0.625, 0.25, 0.375, 0.25, 0.375, 0.25, 0.625, 0.25, 0.625, 0.5, 0.375, 0.5, 0.375, 0.5, 0.625, 0.5, 0.625, 0.75, 0.375, 0.75, 0.375, 0.75, 0.625, 0.75, 0.625, 1.0, 0.375, 1.0, 0.125, 0.5, 0.375, 0.5, 0.375, 0.75, 0.125, 0.75, 0.625, 0.5, 0.875, 0.5, 0.875, 0.75, 0.625, 0.75])
me_cube_018.materials.append(mat_material_014)
me_cube_018.update()
me_cube_019 = bpy.data.meshes.new('Cube.019')
me_cube_019.from_pydata([(-1.0, -1.0, -1.0), (-1.0, -1.0, 1.0), (-1.0, 1.0, -1.0), (-1.0, 1.0, 1.0), (1.0, -1.0, -1.0), (1.0, -1.0, 1.0), (1.0, 1.0, -1.0), (1.0, 1.0, 1.0)], [], [(0, 1, 3, 2), (2, 3, 7, 6), (6, 7, 5, 4), (4, 5, 1, 0), (2, 6, 4, 0), (7, 3, 1, 5)])
_uv = me_cube_019.uv_layers.new(name='UVMap')
_uv.uv.foreach_set('vector', [0.375, 0.0, 0.625, 0.0, 0.625, 0.25, 0.375, 0.25, 0.375, 0.25, 0.625, 0.25, 0.625, 0.5, 0.375, 0.5, 0.375, 0.5, 0.625, 0.5, 0.625, 0.75, 0.375, 0.75, 0.375, 0.75, 0.625, 0.75, 0.625, 1.0, 0.375, 1.0, 0.125, 0.5, 0.375, 0.5, 0.375, 0.75, 0.125, 0.75, 0.625, 0.5, 0.875, 0.5, 0.875, 0.75, 0.625, 0.75])
me_cube_019.materials.append(mat_material_015)
me_cube_019.update()
me_cube_020 = bpy.data.meshes.new('Cube.020')
me_cube_020.from_pydata([(-1.0, -1.0, -1.0), (-1.0, -1.0, 1.0), (-1.0, 1.0, -1.0), (-1.0, 1.0, 1.0), (1.0, -1.0, -1.0), (1.0, -1.0, 1.0), (1.0, 1.0, -1.0), (1.0, 1.0, 1.0)], [], [(0, 1, 3, 2), (2, 3, 7, 6), (6, 7, 5, 4), (4, 5, 1, 0), (2, 6, 4, 0), (7, 3, 1, 5)])
_uv = me_cube_020.uv_layers.new(name='UVMap')
_uv.uv.foreach_set('vector', [0.375, 0.0, 0.625, 0.0, 0.625, 0.25, 0.375, 0.25, 0.375, 0.25, 0.625, 0.25, 0.625, 0.5, 0.375, 0.5, 0.375, 0.5, 0.625, 0.5, 0.625, 0.75, 0.375, 0.75, 0.375, 0.75, 0.625, 0.75, 0.625, 1.0, 0.375, 1.0, 0.125, 0.5, 0.375, 0.5, 0.375, 0.75, 0.125, 0.75, 0.625, 0.5, 0.875, 0.5, 0.875, 0.75, 0.625, 0.75])
me_cube_020.materials.append(mat_material_016)
me_cube_020.update()
me_cube_021 = bpy.data.meshes.new('Cube.021')
me_cube_021.from_pydata([(-1.0, -1.0, -1.0), (-1.0, -1.0, 1.0), (-1.0, 1.0, -1.0), (-1.0, 1.0, 1.0), (1.0, -1.0, -1.0), (1.0, -1.0, 1.0), (1.0, 1.0, -1.0), (1.0, 1.0, 1.0)], [], [(0, 1, 3, 2), (2, 3, 7, 6), (6, 7, 5, 4), (4, 5, 1, 0), (2, 6, 4, 0), (7, 3, 1, 5)])
_uv = me_cube_021.uv_layers.new(name='UVMap')
_uv.uv.foreach_set('vector', [0.375, 0.0, 0.625, 0.0, 0.625, 0.25, 0.375, 0.25, 0.375, 0.25, 0.625, 0.25, 0.625, 0.5, 0.375, 0.5, 0.375, 0.5, 0.625, 0.5, 0.625, 0.75, 0.375, 0.75, 0.375, 0.75, 0.625, 0.75, 0.625, 1.0, 0.375, 1.0, 0.125, 0.5, 0.375, 0.5, 0.375, 0.75, 0.125, 0.75, 0.625, 0.5, 0.875, 0.5, 0.875, 0.75, 0.625, 0.75])
me_cube_021.materials.append(mat_material_017)
me_cube_021.update()
me_cube_022 = bpy.data.meshes.new('Cube.022')
me_cube_022.from_pydata([(-1.0, -1.0, -1.0), (-1.0, -1.0, 1.0), (-1.0, 1.0, -1.0), (-1.0, 1.0, 1.0), (1.0, -1.0, -1.0), (1.0, -1.0, 1.0), (1.0, 1.0, -1.0), (1.0, 1.0, 1.0)], [], [(0, 1, 3, 2), (2, 3, 7, 6), (6, 7, 5, 4), (4, 5, 1, 0), (2, 6, 4, 0), (7, 3, 1, 5)])
_uv = me_cube_022.uv_layers.new(name='UVMap')
_uv.uv.foreach_set('vector', [0.375, 0.0, 0.625, 0.0, 0.625, 0.25, 0.375, 0.25, 0.375, 0.25, 0.625, 0.25, 0.625, 0.5, 0.375, 0.5, 0.375, 0.5, 0.625, 0.5, 0.625, 0.75, 0.375, 0.75, 0.375, 0.75, 0.625, 0.75, 0.625, 1.0, 0.375, 1.0, 0.125, 0.5, 0.375, 0.5, 0.375, 0.75, 0.125, 0.75, 0.625, 0.5, 0.875, 0.5, 0.875, 0.75, 0.625, 0.75])
me_cube_022.materials.append(mat_material_018)
me_cube_022.update()
me_cube_023 = bpy.data.meshes.new('Cube.023')
me_cube_023.from_pydata([(-1.0, -1.0, -1.0), (-1.0, -1.0, 1.0), (-1.0, 1.0, -1.0), (-1.0, 1.0, 1.0), (1.0, -1.0, -1.0), (1.0, -1.0, 1.0), (1.0, 1.0, -1.0), (1.0, 1.0, 1.0)], [], [(0, 1, 3, 2), (2, 3, 7, 6), (6, 7, 5, 4), (4, 5, 1, 0), (2, 6, 4, 0), (7, 3, 1, 5)])
_uv = me_cube_023.uv_layers.new(name='UVMap')
_uv.uv.foreach_set('vector', [0.375, 0.0, 0.625, 0.0, 0.625, 0.25, 0.375, 0.25, 0.375, 0.25, 0.625, 0.25, 0.625, 0.5, 0.375, 0.5, 0.375, 0.5, 0.625, 0.5, 0.625, 0.75, 0.375, 0.75, 0.375, 0.75, 0.625, 0.75, 0.625, 1.0, 0.375, 1.0, 0.125, 0.5, 0.375, 0.5, 0.375, 0.75, 0.125, 0.75, 0.625, 0.5, 0.875, 0.5, 0.875, 0.75, 0.625, 0.75])
me_cube_023.materials.append(mat_material_019)
me_cube_023.update()
me_cube_024 = bpy.data.meshes.new('Cube.024')
me_cube_024.from_pydata([(-1.0, -1.0, -1.0), (-1.0, -1.0, 1.0), (-1.0, 1.0, -1.0), (-1.0, 1.0, 1.0), (1.0, -1.0, -1.0), (1.0, -1.0, 1.0), (1.0, 1.0, -1.0), (1.0, 1.0, 1.0)], [], [(0, 1, 3, 2), (2, 3, 7, 6), (6, 7, 5, 4), (4, 5, 1, 0), (2, 6, 4, 0), (7, 3, 1, 5)])
_uv = me_cube_024.uv_layers.new(name='UVMap')
_uv.uv.foreach_set('vector', [0.375, 0.0, 0.625, 0.0, 0.625, 0.25, 0.375, 0.25, 0.375, 0.25, 0.625, 0.25, 0.625, 0.5, 0.375, 0.5, 0.375, 0.5, 0.625, 0.5, 0.625, 0.75, 0.375, 0.75, 0.375, 0.75, 0.625, 0.75, 0.625, 1.0, 0.375, 1.0, 0.125, 0.5, 0.375, 0.5, 0.375, 0.75, 0.125, 0.75, 0.625, 0.5, 0.875, 0.5, 0.875, 0.75, 0.625, 0.75])
me_cube_024.materials.append(mat_material_020)
me_cube_024.update()
me_cube_025 = bpy.data.meshes.new('Cube.025')
me_cube_025.from_pydata([(-1.0, -1.0, -1.0), (-1.0, -1.0, 1.0), (-1.0, 1.0, -1.0), (-1.0, 1.0, 1.0), (1.0, -1.0, -1.0), (1.0, -1.0, 1.0), (1.0, 1.0, -1.0), (1.0, 1.0, 1.0)], [], [(0, 1, 3, 2), (2, 3, 7, 6), (6, 7, 5, 4), (4, 5, 1, 0), (2, 6, 4, 0), (7, 3, 1, 5)])
_uv = me_cube_025.uv_layers.new(name='UVMap')
_uv.uv.foreach_set('vector', [0.375, 0.0, 0.625, 0.0, 0.625, 0.25, 0.375, 0.25, 0.375, 0.25, 0.625, 0.25, 0.625, 0.5, 0.375, 0.5, 0.375, 0.5, 0.625, 0.5, 0.625, 0.75, 0.375, 0.75, 0.375, 0.75, 0.625, 0.75, 0.625, 1.0, 0.375, 1.0, 0.125, 0.5, 0.375, 0.5, 0.375, 0.75, 0.125, 0.75, 0.625, 0.5, 0.875, 0.5, 0.875, 0.75, 0.625, 0.75])
me_cube_025.materials.append(mat_material_021)
me_cube_025.update()
me_cube_026 = bpy.data.meshes.new('Cube.026')
me_cube_026.from_pydata([(-1.0, -1.0, -1.0), (-1.0, -1.0, 1.0), (-1.0, 1.0, -1.0), (-1.0, 1.0, 1.0), (1.0, -1.0, -1.0), (1.0, -1.0, 1.0), (1.0, 1.0, -1.0), (1.0, 1.0, 1.0)], [], [(0, 1, 3, 2), (2, 3, 7, 6), (6, 7, 5, 4), (4, 5, 1, 0), (2, 6, 4, 0), (7, 3, 1, 5)])
_uv = me_cube_026.uv_layers.new(name='UVMap')
_uv.uv.foreach_set('vector', [0.375, 0.0, 0.625, 0.0, 0.625, 0.25, 0.375, 0.25, 0.375, 0.25, 0.625, 0.25, 0.625, 0.5, 0.375, 0.5, 0.375, 0.5, 0.625, 0.5, 0.625, 0.75, 0.375, 0.75, 0.375, 0.75, 0.625, 0.75, 0.625, 1.0, 0.375, 1.0, 0.125, 0.5, 0.375, 0.5, 0.375, 0.75, 0.125, 0.75, 0.625, 0.5, 0.875, 0.5, 0.875, 0.75, 0.625, 0.75])
me_cube_026.materials.append(mat_material_022)
me_cube_026.update()
me_cube_027 = bpy.data.meshes.new('Cube.027')
me_cube_027.from_pydata([(-1.0, -1.0, -1.0), (-1.0, -1.0, 1.0), (-1.0, 4.103, -1.0), (-1.0, 4.103, 1.0), (1.0, -1.0, -1.0), (1.0, -1.0, 1.0), (1.0, 4.103, -1.0), (1.0, 4.103, 1.0)], [], [(0, 1, 3, 2), (2, 3, 7, 6), (6, 7, 5, 4), (4, 5, 1, 0), (2, 6, 4, 0), (7, 3, 1, 5)])
_uv = me_cube_027.uv_layers.new(name='UVMap')
_uv.uv.foreach_set('vector', [0.375, 0.0, 0.625, 0.0, 0.625, 0.25, 0.375, 0.25, 0.375, 0.25, 0.625, 0.25, 0.625, 0.5, 0.375, 0.5, 0.375, 0.5, 0.625, 0.5, 0.625, 0.75, 0.375, 0.75, 0.375, 0.75, 0.625, 0.75, 0.625, 1.0, 0.375, 1.0, 0.125, 0.5, 0.375, 0.5, 0.375, 0.75, 0.125, 0.75, 0.625, 0.5, 0.875, 0.5, 0.875, 0.75, 0.625, 0.75])
me_cube_027.materials.append(mat_material_023)
me_cube_027.update()
me_cube_029 = bpy.data.meshes.new('Cube.029')
me_cube_029.from_pydata([(-1.0, -1.0, -1.0), (-1.0, -1.0, 1.0), (-1.0, 1.0, -1.0), (-1.0, 1.0, 1.0), (1.0, -1.0, -1.0), (1.0, -1.0, 1.0), (1.0, 1.0, -1.0), (1.0, 1.0, 1.0)], [], [(0, 1, 3, 2), (2, 3, 7, 6), (6, 7, 5, 4), (4, 5, 1, 0), (2, 6, 4, 0), (7, 3, 1, 5)])
_uv = me_cube_029.uv_layers.new(name='UVMap')
_uv.uv.foreach_set('vector', [0.375, 0.0, 0.625, 0.0, 0.625, 0.25, 0.375, 0.25, 0.375, 0.25, 0.625, 0.25, 0.625, 0.5, 0.375, 0.5, 0.375, 0.5, 0.625, 0.5, 0.625, 0.75, 0.375, 0.75, 0.375, 0.75, 0.625, 0.75, 0.625, 1.0, 0.375, 1.0, 0.125, 0.5, 0.375, 0.5, 0.375, 0.75, 0.125, 0.75, 0.625, 0.5, 0.875, 0.5, 0.875, 0.75, 0.625, 0.75])
me_cube_029.materials.append(mat_material_025)
me_cube_029.update()
me_cube_030 = bpy.data.meshes.new('Cube.030')
me_cube_030.from_pydata([(-1.0, -1.0, -1.0), (-1.0, -1.0, 1.0), (-1.0, 1.0, -1.0), (-1.0, 1.0, 1.0), (1.0, -1.0, -1.0), (1.0, -1.0, 1.0), (1.0, 1.0, -1.0), (1.0, 1.0, 1.0)], [], [(0, 1, 3, 2), (2, 3, 7, 6), (6, 7, 5, 4), (4, 5, 1, 0), (2, 6, 4, 0), (7, 3, 1, 5)])
_uv = me_cube_030.uv_layers.new(name='UVMap')
_uv.uv.foreach_set('vector', [0.375, 0.0, 0.625, 0.0, 0.625, 0.25, 0.375, 0.25, 0.375, 0.25, 0.625, 0.25, 0.625, 0.5, 0.375, 0.5, 0.375, 0.5, 0.625, 0.5, 0.625, 0.75, 0.375, 0.75, 0.375, 0.75, 0.625, 0.75, 0.625, 1.0, 0.375, 1.0, 0.125, 0.5, 0.375, 0.5, 0.375, 0.75, 0.125, 0.75, 0.625, 0.5, 0.875, 0.5, 0.875, 0.75, 0.625, 0.75])
me_cube_030.materials.append(mat_material_026)
me_cube_030.update()
me_cube_031 = bpy.data.meshes.new('Cube.031')
me_cube_031.from_pydata([(-1.0, -1.0, -1.0), (-1.0, -1.0, 1.0), (-1.0, 1.0, -1.0), (-1.0, 1.0, 1.0), (1.0, -1.0, -1.0), (1.0, -1.0, 1.0), (1.0, 1.0, -1.0), (1.0, 1.0, 1.0)], [], [(0, 1, 3, 2), (2, 3, 7, 6), (6, 7, 5, 4), (4, 5, 1, 0), (2, 6, 4, 0), (7, 3, 1, 5)])
_uv = me_cube_031.uv_layers.new(name='UVMap')
_uv.uv.foreach_set('vector', [0.375, 0.0, 0.625, 0.0, 0.625, 0.25, 0.375, 0.25, 0.375, 0.25, 0.625, 0.25, 0.625, 0.5, 0.375, 0.5, 0.375, 0.5, 0.625, 0.5, 0.625, 0.75, 0.375, 0.75, 0.375, 0.75, 0.625, 0.75, 0.625, 1.0, 0.375, 1.0, 0.125, 0.5, 0.375, 0.5, 0.375, 0.75, 0.125, 0.75, 0.625, 0.5, 0.875, 0.5, 0.875, 0.75, 0.625, 0.75])
me_cube_031.materials.append(mat_material_027)
me_cube_031.update()
me_cube_032 = bpy.data.meshes.new('Cube.032')
me_cube_032.from_pydata([(-1.0, -1.0, -1.0), (-1.0, -1.0, 1.0), (-1.0, 1.0, -1.0), (-1.0, 1.0, 1.0), (1.0, -1.0, -1.0), (1.0, -1.0, 1.0), (1.0, 1.0, -1.0), (1.0, 1.0, 1.0)], [], [(0, 1, 3, 2), (2, 3, 7, 6), (6, 7, 5, 4), (4, 5, 1, 0), (2, 6, 4, 0), (7, 3, 1, 5)])
_uv = me_cube_032.uv_layers.new(name='UVMap')
_uv.uv.foreach_set('vector', [0.375, 0.0, 0.625, 0.0, 0.625, 0.25, 0.375, 0.25, 0.375, 0.25, 0.625, 0.25, 0.625, 0.5, 0.375, 0.5, 0.375, 0.5, 0.625, 0.5, 0.625, 0.75, 0.375, 0.75, 0.375, 0.75, 0.625, 0.75, 0.625, 1.0, 0.375, 1.0, 0.125, 0.5, 0.375, 0.5, 0.375, 0.75, 0.125, 0.75, 0.625, 0.5, 0.875, 0.5, 0.875, 0.75, 0.625, 0.75])
me_cube_032.materials.append(mat_material_028)
me_cube_032.update()
me_cube_033 = bpy.data.meshes.new('Cube.033')
me_cube_033.from_pydata([(-1.0, -1.0, -1.0), (-1.0, -1.0, 1.0), (-1.0, 1.0, -1.0), (-1.0, 1.0, 1.0), (1.0, -1.0, -1.0), (1.0, -1.0, 1.0), (1.0, 1.0, -1.0), (1.0, 1.0, 1.0)], [], [(0, 1, 3, 2), (2, 3, 7, 6), (6, 7, 5, 4), (4, 5, 1, 0), (2, 6, 4, 0), (7, 3, 1, 5)])
_uv = me_cube_033.uv_layers.new(name='UVMap')
_uv.uv.foreach_set('vector', [0.375, 0.0, 0.625, 0.0, 0.625, 0.25, 0.375, 0.25, 0.375, 0.25, 0.625, 0.25, 0.625, 0.5, 0.375, 0.5, 0.375, 0.5, 0.625, 0.5, 0.625, 0.75, 0.375, 0.75, 0.375, 0.75, 0.625, 0.75, 0.625, 1.0, 0.375, 1.0, 0.125, 0.5, 0.375, 0.5, 0.375, 0.75, 0.125, 0.75, 0.625, 0.5, 0.875, 0.5, 0.875, 0.75, 0.625, 0.75])
me_cube_033.materials.append(mat_material_029)
me_cube_033.update()
me_cube_034 = bpy.data.meshes.new('Cube.034')
me_cube_034.from_pydata([(-1.0, -1.0, -1.0), (-1.0, -1.0, 1.0), (-1.0, 1.0, -1.0), (-1.0, 1.0, 1.0), (1.0, -1.0, -1.0), (1.0, -1.0, 1.0), (1.0, 1.0, -1.0), (1.0, 1.0, 1.0)], [], [(0, 1, 3, 2), (2, 3, 7, 6), (6, 7, 5, 4), (4, 5, 1, 0), (2, 6, 4, 0), (7, 3, 1, 5)])
_uv = me_cube_034.uv_layers.new(name='UVMap')
_uv.uv.foreach_set('vector', [0.375, 0.0, 0.625, 0.0, 0.625, 0.25, 0.375, 0.25, 0.375, 0.25, 0.625, 0.25, 0.625, 0.5, 0.375, 0.5, 0.375, 0.5, 0.625, 0.5, 0.625, 0.75, 0.375, 0.75, 0.375, 0.75, 0.625, 0.75, 0.625, 1.0, 0.375, 1.0, 0.125, 0.5, 0.375, 0.5, 0.375, 0.75, 0.125, 0.75, 0.625, 0.5, 0.875, 0.5, 0.875, 0.75, 0.625, 0.75])
me_cube_034.materials.append(mat_material_030)
me_cube_034.update()
me_cube_036 = bpy.data.meshes.new('Cube.036')
me_cube_036.from_pydata([(-1.0, -4.087, -1.0), (-1.0, -4.087, 1.0), (-1.0, 1.0, -1.0), (-1.0, 1.0, 1.0), (1.0, -4.087, -1.0), (1.0, -4.087, 1.0), (1.0, 1.0, -1.0), (1.0, 1.0, 1.0)], [], [(0, 1, 3, 2), (2, 3, 7, 6), (6, 7, 5, 4), (4, 5, 1, 0), (2, 6, 4, 0), (7, 3, 1, 5)])
_uv = me_cube_036.uv_layers.new(name='UVMap')
_uv.uv.foreach_set('vector', [0.375, 0.0, 0.625, 0.0, 0.625, 0.25, 0.375, 0.25, 0.375, 0.25, 0.625, 0.25, 0.625, 0.5, 0.375, 0.5, 0.375, 0.5, 0.625, 0.5, 0.625, 0.75, 0.375, 0.75, 0.375, 0.75, 0.625, 0.75, 0.625, 1.0, 0.375, 1.0, 0.125, 0.5, 0.375, 0.5, 0.375, 0.75, 0.125, 0.75, 0.625, 0.5, 0.875, 0.5, 0.875, 0.75, 0.625, 0.75])
me_cube_036.materials.append(mat_material_031)
me_cube_036.update()
me_cube_037 = bpy.data.meshes.new('Cube.037')
me_cube_037.from_pydata([(-1.0, -1.0, -1.0), (-1.0, -1.0, 1.0), (-1.0, 1.0, -1.0), (-1.0, 1.0, 1.0), (1.0, -1.0, -1.0), (1.0, -1.0, 1.0), (1.0, 1.0, -1.0), (1.0, 1.0, 1.0)], [], [(0, 1, 3, 2), (2, 3, 7, 6), (6, 7, 5, 4), (4, 5, 1, 0), (2, 6, 4, 0), (7, 3, 1, 5)])
_uv = me_cube_037.uv_layers.new(name='UVMap')
_uv.uv.foreach_set('vector', [0.375, 0.0, 0.625, 0.0, 0.625, 0.25, 0.375, 0.25, 0.375, 0.25, 0.625, 0.25, 0.625, 0.5, 0.375, 0.5, 0.375, 0.5, 0.625, 0.5, 0.625, 0.75, 0.375, 0.75, 0.375, 0.75, 0.625, 0.75, 0.625, 1.0, 0.375, 1.0, 0.125, 0.5, 0.375, 0.5, 0.375, 0.75, 0.125, 0.75, 0.625, 0.5, 0.875, 0.5, 0.875, 0.75, 0.625, 0.75])
me_cube_037.materials.append(mat_material_032)
me_cube_037.update()
me_cube_038 = bpy.data.meshes.new('Cube.038')
me_cube_038.from_pydata([(-1.0, -1.0, -1.0), (-1.0, -1.0, 1.0), (-1.0, 1.0, -1.0), (-1.0, 1.0, 1.0), (1.0, -1.0, -1.0), (1.0, -1.0, 1.0), (1.0, 1.0, -1.0), (1.0, 1.0, 1.0)], [], [(0, 1, 3, 2), (2, 3, 7, 6), (6, 7, 5, 4), (4, 5, 1, 0), (2, 6, 4, 0), (7, 3, 1, 5)])
_uv = me_cube_038.uv_layers.new(name='UVMap')
_uv.uv.foreach_set('vector', [0.375, 0.0, 0.625, 0.0, 0.625, 0.25, 0.375, 0.25, 0.375, 0.25, 0.625, 0.25, 0.625, 0.5, 0.375, 0.5, 0.375, 0.5, 0.625, 0.5, 0.625, 0.75, 0.375, 0.75, 0.375, 0.75, 0.625, 0.75, 0.625, 1.0, 0.375, 1.0, 0.125, 0.5, 0.375, 0.5, 0.375, 0.75, 0.125, 0.75, 0.625, 0.5, 0.875, 0.5, 0.875, 0.75, 0.625, 0.75])
me_cube_038.materials.append(mat_material_041)
me_cube_038.update()
me_cube_039 = bpy.data.meshes.new('Cube.039')
me_cube_039.from_pydata([(-1.0, -1.0, -1.0), (-1.0, -1.0, 1.0), (-1.0, 1.0, -1.0), (-1.0, 1.0, 1.0), (1.0, -1.0, -1.0), (1.0, -1.0, 1.0), (1.0, 1.0, -1.0), (1.0, 1.0, 1.0)], [], [(0, 1, 3, 2), (2, 3, 7, 6), (6, 7, 5, 4), (4, 5, 1, 0), (2, 6, 4, 0), (7, 3, 1, 5)])
_uv = me_cube_039.uv_layers.new(name='UVMap')
_uv.uv.foreach_set('vector', [0.375, 0.0, 0.625, 0.0, 0.625, 0.25, 0.375, 0.25, 0.375, 0.25, 0.625, 0.25, 0.625, 0.5, 0.375, 0.5, 0.375, 0.5, 0.625, 0.5, 0.625, 0.75, 0.375, 0.75, 0.375, 0.75, 0.625, 0.75, 0.625, 1.0, 0.375, 1.0, 0.125, 0.5, 0.375, 0.5, 0.375, 0.75, 0.125, 0.75, 0.625, 0.5, 0.875, 0.5, 0.875, 0.75, 0.625, 0.75])
me_cube_039.materials.append(mat_material_040)
me_cube_039.update()
me_cube_040 = bpy.data.meshes.new('Cube.040')
me_cube_040.from_pydata([(-1.0, -1.0, -1.0), (-1.0, -1.0, 1.0), (-1.0, 1.0, -1.0), (-1.0, 1.0, 1.0), (1.0, -1.0, -1.0), (1.0, -1.0, 1.0), (1.0, 1.0, -1.0), (1.0, 1.0, 1.0)], [], [(0, 1, 3, 2), (2, 3, 7, 6), (6, 7, 5, 4), (4, 5, 1, 0), (2, 6, 4, 0), (7, 3, 1, 5)])
_uv = me_cube_040.uv_layers.new(name='UVMap')
_uv.uv.foreach_set('vector', [0.375, 0.0, 0.625, 0.0, 0.625, 0.25, 0.375, 0.25, 0.375, 0.25, 0.625, 0.25, 0.625, 0.5, 0.375, 0.5, 0.375, 0.5, 0.625, 0.5, 0.625, 0.75, 0.375, 0.75, 0.375, 0.75, 0.625, 0.75, 0.625, 1.0, 0.375, 1.0, 0.125, 0.5, 0.375, 0.5, 0.375, 0.75, 0.125, 0.75, 0.625, 0.5, 0.875, 0.5, 0.875, 0.75, 0.625, 0.75])
me_cube_040.materials.append(mat_material_039)
me_cube_040.update()
me_cube_041 = bpy.data.meshes.new('Cube.041')
me_cube_041.from_pydata([(-1.0, -1.0, -1.0), (-1.0, -1.0, 1.0), (-1.0, 7.392, -1.0), (-1.0, 7.392, 1.0), (1.0, -1.0, -1.0), (1.0, -1.0, 1.0), (1.0, 7.392, -1.0), (1.0, 7.392, 1.0)], [], [(0, 1, 3, 2), (2, 3, 7, 6), (6, 7, 5, 4), (4, 5, 1, 0), (2, 6, 4, 0), (7, 3, 1, 5)])
_uv = me_cube_041.uv_layers.new(name='UVMap')
_uv.uv.foreach_set('vector', [0.375, 0.0, 0.625, 0.0, 0.625, 0.25, 0.375, 0.25, 0.375, 0.25, 0.625, 0.25, 0.625, 0.5, 0.375, 0.5, 0.375, 0.5, 0.625, 0.5, 0.625, 0.75, 0.375, 0.75, 0.375, 0.75, 0.625, 0.75, 0.625, 1.0, 0.375, 1.0, 0.125, 0.5, 0.375, 0.5, 0.375, 0.75, 0.125, 0.75, 0.625, 0.5, 0.875, 0.5, 0.875, 0.75, 0.625, 0.75])
me_cube_041.materials.append(mat_material_038)
me_cube_041.update()
me_cube_044 = bpy.data.meshes.new('Cube.044')
me_cube_044.from_pydata([(-1.0, -1.0, -1.0), (-1.0, -1.0, 1.0), (-1.0, 1.0, -1.0), (-1.0, 1.0, 1.0), (1.0, -1.0, -1.0), (1.0, -1.0, 1.0), (1.0, 1.0, -1.0), (1.0, 1.0, 1.0)], [], [(0, 1, 3, 2), (2, 3, 7, 6), (6, 7, 5, 4), (4, 5, 1, 0), (2, 6, 4, 0), (7, 3, 1, 5)])
_uv = me_cube_044.uv_layers.new(name='UVMap')
_uv.uv.foreach_set('vector', [0.375, 0.0, 0.625, 0.0, 0.625, 0.25, 0.375, 0.25, 0.375, 0.25, 0.625, 0.25, 0.625, 0.5, 0.375, 0.5, 0.375, 0.5, 0.625, 0.5, 0.625, 0.75, 0.375, 0.75, 0.375, 0.75, 0.625, 0.75, 0.625, 1.0, 0.375, 1.0, 0.125, 0.5, 0.375, 0.5, 0.375, 0.75, 0.125, 0.75, 0.625, 0.5, 0.875, 0.5, 0.875, 0.75, 0.625, 0.75])
me_cube_044.materials.append(mat_material_037)
me_cube_044.update()
me_cube_045 = bpy.data.meshes.new('Cube.045')
me_cube_045.from_pydata([(-1.0, -1.0, -1.0), (-1.0, -1.0, 1.0), (-1.0, 1.0, -1.0), (-1.0, 1.0, 1.0), (1.0, -1.0, -1.0), (1.0, -1.0, 1.0), (1.0, 1.0, -1.0), (1.0, 1.0, 1.0)], [], [(0, 1, 3, 2), (2, 3, 7, 6), (6, 7, 5, 4), (4, 5, 1, 0), (2, 6, 4, 0), (7, 3, 1, 5)])
_uv = me_cube_045.uv_layers.new(name='UVMap')
_uv.uv.foreach_set('vector', [0.375, 0.0, 0.625, 0.0, 0.625, 0.25, 0.375, 0.25, 0.375, 0.25, 0.625, 0.25, 0.625, 0.5, 0.375, 0.5, 0.375, 0.5, 0.625, 0.5, 0.625, 0.75, 0.375, 0.75, 0.375, 0.75, 0.625, 0.75, 0.625, 1.0, 0.375, 1.0, 0.125, 0.5, 0.375, 0.5, 0.375, 0.75, 0.125, 0.75, 0.625, 0.5, 0.875, 0.5, 0.875, 0.75, 0.625, 0.75])
me_cube_045.materials.append(mat_material_036)
me_cube_045.update()
me_cube_046 = bpy.data.meshes.new('Cube.046')
me_cube_046.from_pydata([(-1.0, -1.0, -1.0), (-1.0, -1.0, 1.0), (-1.0, 1.0, -1.0), (-1.0, 1.0, 1.0), (1.0, -1.0, -1.0), (1.0, -1.0, 1.0), (1.0, 1.0, -1.0), (1.0, 1.0, 1.0)], [], [(0, 1, 3, 2), (2, 3, 7, 6), (6, 7, 5, 4), (4, 5, 1, 0), (2, 6, 4, 0), (7, 3, 1, 5)])
_uv = me_cube_046.uv_layers.new(name='UVMap')
_uv.uv.foreach_set('vector', [0.375, 0.0, 0.625, 0.0, 0.625, 0.25, 0.375, 0.25, 0.375, 0.25, 0.625, 0.25, 0.625, 0.5, 0.375, 0.5, 0.375, 0.5, 0.625, 0.5, 0.625, 0.75, 0.375, 0.75, 0.375, 0.75, 0.625, 0.75, 0.625, 1.0, 0.375, 1.0, 0.125, 0.5, 0.375, 0.5, 0.375, 0.75, 0.125, 0.75, 0.625, 0.5, 0.875, 0.5, 0.875, 0.75, 0.625, 0.75])
me_cube_046.materials.append(mat_material_035)
me_cube_046.update()
me_cube_047 = bpy.data.meshes.new('Cube.047')
me_cube_047.from_pydata([(-1.0, -1.0, -1.0), (-1.0, -1.0, 1.0), (-1.0, 1.0, -1.0), (-1.0, 1.0, 1.0), (1.0, -1.0, -1.0), (1.0, -1.0, 1.0), (1.0, 1.0, -1.0), (1.0, 1.0, 1.0)], [], [(0, 1, 3, 2), (2, 3, 7, 6), (6, 7, 5, 4), (4, 5, 1, 0), (2, 6, 4, 0), (7, 3, 1, 5)])
_uv = me_cube_047.uv_layers.new(name='UVMap')
_uv.uv.foreach_set('vector', [0.375, 0.0, 0.625, 0.0, 0.625, 0.25, 0.375, 0.25, 0.375, 0.25, 0.625, 0.25, 0.625, 0.5, 0.375, 0.5, 0.375, 0.5, 0.625, 0.5, 0.625, 0.75, 0.375, 0.75, 0.375, 0.75, 0.625, 0.75, 0.625, 1.0, 0.375, 1.0, 0.125, 0.5, 0.375, 0.5, 0.375, 0.75, 0.125, 0.75, 0.625, 0.5, 0.875, 0.5, 0.875, 0.75, 0.625, 0.75])
me_cube_047.materials.append(mat_material_034)
me_cube_047.update()
me_cube_048 = bpy.data.meshes.new('Cube.048')
me_cube_048.from_pydata([(-1.0, -1.0, -1.0), (-1.0, -1.0, 1.0), (-1.0, 1.0, -1.0), (-1.0, 1.0, 1.0), (1.0, -1.0, -1.0), (1.0, -1.0, 1.0), (1.0, 1.0, -1.0), (1.0, 1.0, 1.0)], [], [(0, 1, 3, 2), (2, 3, 7, 6), (6, 7, 5, 4), (4, 5, 1, 0), (2, 6, 4, 0), (7, 3, 1, 5)])
_uv = me_cube_048.uv_layers.new(name='UVMap')
_uv.uv.foreach_set('vector', [0.375, 0.0, 0.625, 0.0, 0.625, 0.25, 0.375, 0.25, 0.375, 0.25, 0.625, 0.25, 0.625, 0.5, 0.375, 0.5, 0.375, 0.5, 0.625, 0.5, 0.625, 0.75, 0.375, 0.75, 0.375, 0.75, 0.625, 0.75, 0.625, 1.0, 0.375, 1.0, 0.125, 0.5, 0.375, 0.5, 0.375, 0.75, 0.125, 0.75, 0.625, 0.5, 0.875, 0.5, 0.875, 0.75, 0.625, 0.75])
me_cube_048.materials.append(mat_material_033)
me_cube_048.update()

# ---- objects
ob_cube = bpy.data.objects.new('Cube', me_cube_001)
ob_cube_001 = bpy.data.objects.new('Cube.001', me_cube_002)
ob_cube_002 = bpy.data.objects.new('Cube.002', me_cube_003)
ob_cube_003 = bpy.data.objects.new('Cube.003', me_cube_004)
ob_cube_004 = bpy.data.objects.new('Cube.004', me_cube_005)
ob_cube_005 = bpy.data.objects.new('Cube.005', me_cube_006)
ob_cube_006 = bpy.data.objects.new('Cube.006', me_cube_007)
ob_cube_007 = bpy.data.objects.new('Cube.007', me_cube_008)
ob_cube_008 = bpy.data.objects.new('Cube.008', me_cube_009)
ob_cube_009 = bpy.data.objects.new('Cube.009', me_cube_010)
ob_cube_010 = bpy.data.objects.new('Cube.010', me_cube_011)
ob_cube_012 = bpy.data.objects.new('Cube.012', me_cube_013)
ob_cube_013 = bpy.data.objects.new('Cube.013', me_cube_014)
ob_cube_014 = bpy.data.objects.new('Cube.014', me_cube_016)
ob_cube_016 = bpy.data.objects.new('Cube.016', me_cube_018)
ob_cube_017 = bpy.data.objects.new('Cube.017', me_cube_019)
ob_cube_018 = bpy.data.objects.new('Cube.018', me_cube_020)
ob_cube_019 = bpy.data.objects.new('Cube.019', me_cube_021)
ob_cube_020 = bpy.data.objects.new('Cube.020', me_cube_022)
ob_cube_021 = bpy.data.objects.new('Cube.021', me_cube_023)
ob_cube_022 = bpy.data.objects.new('Cube.022', me_cube_024)
ob_cube_023 = bpy.data.objects.new('Cube.023', me_cube_025)
ob_cube_024 = bpy.data.objects.new('Cube.024', me_cube_026)
ob_cube_025 = bpy.data.objects.new('Cube.025', me_cube_027)
ob_cube_027 = bpy.data.objects.new('Cube.027', me_cube_029)
ob_cube_028 = bpy.data.objects.new('Cube.028', me_cube_030)
ob_cube_029 = bpy.data.objects.new('Cube.029', me_cube_031)
ob_cube_030 = bpy.data.objects.new('Cube.030', me_cube_032)
ob_cube_031 = bpy.data.objects.new('Cube.031', me_cube_033)
ob_cube_032 = bpy.data.objects.new('Cube.032', me_cube_034)
ob_cube_034 = bpy.data.objects.new('Cube.034', me_cube_036)
ob_cube_035 = bpy.data.objects.new('Cube.035', me_cube_037)
ob_cube_036 = bpy.data.objects.new('Cube.036', me_cube_038)
ob_cube_037 = bpy.data.objects.new('Cube.037', me_cube_039)
ob_cube_038 = bpy.data.objects.new('Cube.038', me_cube_040)
ob_cube_039 = bpy.data.objects.new('Cube.039', me_cube_041)
ob_cube_042 = bpy.data.objects.new('Cube.042', me_cube_044)
ob_cube_043 = bpy.data.objects.new('Cube.043', me_cube_045)
ob_cube_044 = bpy.data.objects.new('Cube.044', me_cube_046)
ob_cube_045 = bpy.data.objects.new('Cube.045', me_cube_047)
ob_cube_046 = bpy.data.objects.new('Cube.046', me_cube_048)

# ---- transforms, parenting, visibility, modifiers, constraints
ob_cube.location = (0.0, 0.0, 0.5811)
ob_cube_001.location = (-0.005162, -0.05344, 0.6876)
ob_cube_001.scale = (0.5708, 0.5708, 0.5708)
ob_cube_002.location = (2.045, 0.0, 0.5947)
ob_cube_003.location = (1.317, -0.731, -0.2862)
ob_cube_003.scale = (0.04653, 0.04653, 0.04653)
ob_cube_004.location = (1.317, -0.5796, -0.2862)
ob_cube_004.scale = (0.04653, 0.04653, 0.04653)
ob_cube_005.location = (1.317, -0.4233, -0.2862)
ob_cube_005.scale = (0.04653, 0.04653, 0.04653)
ob_cube_006.location = (1.317, -0.2814, -0.2862)
ob_cube_006.scale = (0.04653, 0.04653, 0.04653)
ob_cube_007.location = (1.317, -0.1483, -0.2862)
ob_cube_007.scale = (0.04653, 0.04653, 0.04653)
ob_cube_008.location = (1.317, 0.003075, -0.2862)
ob_cube_008.scale = (0.04653, 0.04653, 0.04653)
ob_cube_009.location = (1.317, 0.1594, -0.2862)
ob_cube_009.scale = (0.04653, 0.04653, 0.04653)
ob_cube_010.location = (1.317, 0.3014, -0.2862)
ob_cube_010.scale = (0.04653, 0.04653, 0.04653)
ob_cube_012.location = (1.317, 0.5746, -0.2862)
ob_cube_012.scale = (0.04653, 0.04653, 0.04653)
ob_cube_013.location = (1.317, 0.731, -0.2862)
ob_cube_013.scale = (0.04653, 0.04653, 0.04653)
ob_cube_014.location = (1.457, -0.731, -0.2862)
ob_cube_014.scale = (0.04653, 0.04653, 0.04653)
ob_cube_016.location = (1.457, -0.4233, -0.2862)
ob_cube_016.scale = (0.04653, 0.04653, 0.04653)
ob_cube_017.location = (1.457, -0.2814, -0.2862)
ob_cube_017.scale = (0.04653, 0.04653, 0.04653)
ob_cube_018.location = (1.457, -0.1483, -0.2862)
ob_cube_018.scale = (0.04653, 0.04653, 0.04653)
ob_cube_019.location = (1.457, 0.003075, -0.2862)
ob_cube_019.scale = (0.04653, 0.04653, 0.04653)
ob_cube_020.location = (1.457, 0.1594, -0.2862)
ob_cube_020.scale = (0.04653, 0.04653, 0.04653)
ob_cube_021.location = (1.457, 0.3014, -0.2862)
ob_cube_021.scale = (0.04653, 0.04653, 0.04653)
ob_cube_022.location = (1.457, 0.4233, -0.2862)
ob_cube_022.scale = (0.04653, 0.04653, 0.04653)
ob_cube_023.location = (1.457, 0.5746, -0.2862)
ob_cube_023.scale = (0.04653, 0.04653, 0.04653)
ob_cube_024.location = (1.457, 0.731, -0.2862)
ob_cube_024.scale = (0.04653, 0.04653, 0.04653)
ob_cube_025.location = (1.588, -0.731, -0.2862)
ob_cube_025.scale = (0.04653, 0.04653, 0.04653)
ob_cube_027.location = (1.588, -0.4233, -0.2862)
ob_cube_027.scale = (0.04653, 0.04653, 0.04653)
ob_cube_028.location = (1.588, -0.2814, -0.2862)
ob_cube_028.scale = (0.04653, 0.04653, 0.04653)
ob_cube_029.location = (1.588, -0.1503, -0.2862)
ob_cube_029.scale = (0.04653, 0.04653, 0.04653)
ob_cube_030.location = (1.588, 0.003075, -0.2862)
ob_cube_030.scale = (0.04653, 0.04653, 0.04653)
ob_cube_031.location = (1.588, 0.1594, -0.2862)
ob_cube_031.scale = (0.04653, 0.04653, 0.04653)
ob_cube_032.location = (1.588, 0.3014, -0.2862)
ob_cube_032.scale = (0.04653, 0.04653, 0.04653)
ob_cube_034.location = (1.588, 0.5746, -0.2862)
ob_cube_034.scale = (0.04653, 0.04653, 0.04653)
ob_cube_035.location = (1.588, 0.731, -0.2862)
ob_cube_035.scale = (0.04653, 0.04653, 0.04653)
ob_cube_036.location = (1.716, -0.731, -0.2862)
ob_cube_036.scale = (0.04653, 0.04653, 0.04653)
ob_cube_037.location = (1.716, -0.5796, -0.2862)
ob_cube_037.scale = (0.04653, 0.04653, 0.04653)
ob_cube_038.location = (1.716, -0.4233, -0.2862)
ob_cube_038.scale = (0.04653, 0.04653, 0.04653)
ob_cube_039.location = (1.716, -0.2814, -0.2862)
ob_cube_039.scale = (0.04653, 0.04653, 0.04653)
ob_cube_042.location = (1.716, 0.1594, -0.2862)
ob_cube_042.scale = (0.04653, 0.04653, 0.04653)
ob_cube_043.location = (1.716, 0.3014, -0.2862)
ob_cube_043.scale = (0.04653, 0.04653, 0.04653)
ob_cube_044.location = (1.716, 0.4233, -0.2862)
ob_cube_044.scale = (0.04653, 0.04653, 0.04653)
ob_cube_045.location = (1.716, 0.5746, -0.2862)
ob_cube_045.scale = (0.04653, 0.04653, 0.04653)
ob_cube_046.location = (1.716, 0.731, -0.2862)
ob_cube_046.scale = (0.04653, 0.04653, 0.04653)

# ---- collection membership
col_collection.objects.link(ob_cube)
col_collection.objects.link(ob_cube_001)
col_collection.objects.link(ob_cube_002)
col_collection.objects.link(ob_cube_003)
col_collection.objects.link(ob_cube_004)
col_collection.objects.link(ob_cube_005)
col_collection.objects.link(ob_cube_006)
col_collection.objects.link(ob_cube_007)
col_collection.objects.link(ob_cube_008)
col_collection.objects.link(ob_cube_009)
col_collection.objects.link(ob_cube_010)
col_collection.objects.link(ob_cube_012)
col_collection.objects.link(ob_cube_013)
col_collection.objects.link(ob_cube_014)
col_collection.objects.link(ob_cube_016)
col_collection.objects.link(ob_cube_017)
col_collection.objects.link(ob_cube_018)
col_collection.objects.link(ob_cube_019)
col_collection.objects.link(ob_cube_020)
col_collection.objects.link(ob_cube_021)
col_collection.objects.link(ob_cube_022)
col_collection.objects.link(ob_cube_023)
col_collection.objects.link(ob_cube_024)
col_collection.objects.link(ob_cube_025)
col_collection.objects.link(ob_cube_027)
col_collection.objects.link(ob_cube_028)
col_collection.objects.link(ob_cube_029)
col_collection.objects.link(ob_cube_030)
col_collection.objects.link(ob_cube_031)
col_collection.objects.link(ob_cube_032)
col_collection.objects.link(ob_cube_034)
col_collection.objects.link(ob_cube_035)
col_collection.objects.link(ob_cube_036)
col_collection.objects.link(ob_cube_037)
col_collection.objects.link(ob_cube_038)
col_collection.objects.link(ob_cube_039)
col_collection.objects.link(ob_cube_042)
col_collection.objects.link(ob_cube_043)
col_collection.objects.link(ob_cube_044)
col_collection.objects.link(ob_cube_045)
col_collection.objects.link(ob_cube_046)

# ---- scene / render settings (as saved in the file)
scene.frame_start = 1; scene.frame_end = 250; scene.frame_set(1)
scene.render.engine = 'BLENDER_EEVEE_NEXT'
scene.cycles.sampling_pattern = 'TABULATED_SOBOL'
scene.cycles.use_light_tree = False
scene.view_settings.view_transform = 'Filmic'
bpy.context.view_layer.update()

# ---- added for rendering (the .blend has no active camera and no usable light): camera, sun
cam_auto = bpy.data.cameras.new('AutoCamera')
cam_auto.lens = 50.0
cam_auto.sensor_width = 36.0
cam_auto.clip_end = 1000.0
ob_auto_camera = bpy.data.objects.new('AutoCamera', cam_auto)
scene.collection.objects.link(ob_auto_camera)
ob_auto_camera.location = (4.18898, -4.45354, 3.46607)
ob_auto_camera.rotation_euler = (1.09748, -7.21219e-08, 0.694738)
scene.camera = ob_auto_camera
light_auto_sun = bpy.data.lights.new('AutoSun', 'SUN')
light_auto_sun.energy = 3.0
light_auto_sun.angle = 0.0523599
ob_auto_sun = bpy.data.objects.new('AutoSun', light_auto_sun)
scene.collection.objects.link(ob_auto_sun)
ob_auto_sun.rotation_euler = (0.872665, 0.174533, 0.523599)
bpy.context.view_layer.update()
